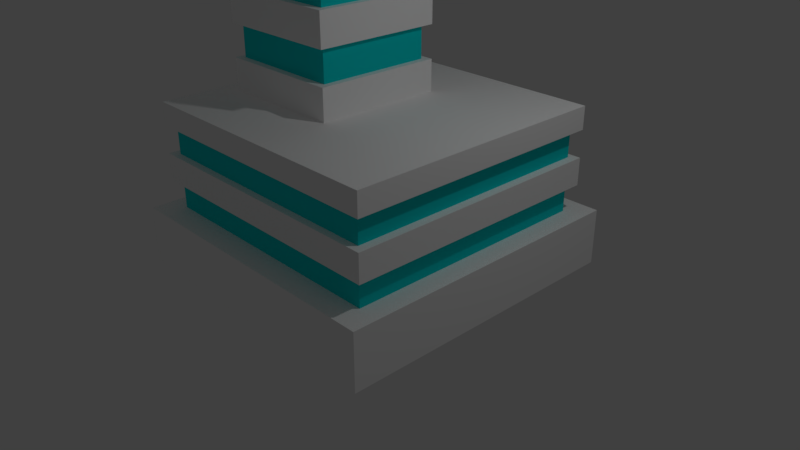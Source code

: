 # Source: BuildingTower2.blend  (saved by Blender 2.78.0; exported with 4.5.12 LTS)
import bpy
from mathutils import Matrix  # noqa: F401  (used for matrix-valued properties, if any)

bpy.ops.wm.read_factory_settings(use_empty=True)
scene = bpy.context.scene
scene.name = 'Scene'

# ---- collections
col_collection_1 = bpy.data.collections.new('Collection 1'); scene.collection.children.link(col_collection_1)
col_collection_2 = bpy.data.collections.new('Collection 2'); scene.collection.children.link(col_collection_2)
col_collection_2.hide_render = True
col_collection_2.hide_viewport = True

# ---- materials (node trees are filled in below, after node groups)
mat_material_023 = bpy.data.materials.new('Material.023')
mat_material_023.alpha_threshold = 0.0
mat_material_023.use_transparent_shadow = False
mat_material_023.diffuse_color = (1.0, 1.0, 1.0, 1.0)
mat_material_023.roughness = 0.5
mat_material_023.specular_intensity = 0.0
mat_material_024 = bpy.data.materials.new('Material.024')
mat_material_024.alpha_threshold = 0.0
mat_material_024.use_transparent_shadow = False
mat_material_024.diffuse_color = (0.003347, 0.7231, 0.7305, 1.0)
mat_material_024.roughness = 0.5

# ---- material node trees

# ---- world
world_world = bpy.data.worlds.new('World'); scene.world = world_world
world_world.color = (0.05088, 0.05088, 0.05088)
world_world.use_sun_shadow = False
world_world.sun_shadow_jitter_overblur = 0.0
world_world.cycles.sampling_method = 'MANUAL'

# ---- cameras
cam_camera = bpy.data.cameras.new('Camera')
cam_camera.clip_end = 100.0
cam_camera.lens = 35.0
cam_camera.sensor_width = 32.0
cam_camera.sensor_height = 18.0
cam_camera.ortho_scale = 7.314
cam_camera.dof.focus_distance = 0.0
cam_camera.dof.aperture_fstop = 128.0

# ---- lights
light_lamp = bpy.data.lights.new('Lamp', 'POINT')
light_lamp.transmission_factor = 0.0
light_lamp.cutoff_distance = 30.0
light_lamp.energy = 100.0
light_lamp.shadow_buffer_clip_start = 1.001
light_lamp.shadow_soft_size = 0.1
light_lamp.shadow_maximum_resolution = 0.006
light_lamp.use_absolute_resolution = True

# ---- meshes
me_cube_010 = bpy.data.meshes.new('Cube.010')
me_cube_010.from_pydata([(-1.814, -1.985, -0.0583), (-1.649, -1.756, 2.042), (-1.814, 1.985, -0.0583), (-1.649, 1.756, 2.042), (2.029, -1.985, -0.0583), (1.863, -1.756, 2.042), (2.029, 1.985, -0.0583), (1.863, 1.756, 2.042), (-1.814, -1.985, 0.6758), (-1.649, -1.756, 1.032), (-1.649, -1.756, 1.389), (-1.649, -1.756, 1.745), (-1.649, 1.756, 1.745), (-1.649, 1.756, 1.389), (-1.649, 1.756, 1.032), (-1.814, 1.985, 0.6758), (1.863, 1.756, 1.745), (1.863, 1.756, 1.389), (1.863, 1.756, 1.032), (2.029, 1.985, 0.6758), (1.863, -1.756, 1.745), (1.863, -1.756, 1.389), (1.863, -1.756, 1.032), (2.029, -1.985, 0.6758), (-1.537, -1.664, 0.6758), (-1.537, -1.664, 1.032), (-1.537, -1.664, 1.389), (-1.537, -1.664, 1.745), (-1.537, 1.664, 1.745), (-1.537, 1.664, 1.389), (-1.537, 1.664, 1.032), (-1.537, 1.664, 0.6758), (1.752, 1.664, 1.745), (1.752, 1.664, 1.389), (1.752, 1.664, 1.032), (1.752, 1.664, 0.6758), (1.752, -1.664, 1.745), (1.752, -1.664, 1.389), (1.752, -1.664, 1.032), (1.752, -1.664, 0.6758), (-1.435, -0.8386, 2.042), (-1.435, 0.8386, 2.042), (0.242, 0.8386, 2.042), (0.242, -0.8386, 2.042), (-1.435, -0.8386, 4.973), (-1.435, 0.8386, 4.973), (0.242, 0.8386, 4.973), (0.242, -0.8386, 4.973), (-1.435, -0.8386, 2.447), (-1.435, -0.8386, 2.865), (-1.435, -0.8386, 3.284), (-1.435, -0.8386, 3.703), (-1.435, -0.8386, 4.122), (-1.435, -0.8386, 4.54), (-1.435, 0.8386, 4.54), (-1.435, 0.8386, 4.122), (-1.435, 0.8386, 3.703), (-1.435, 0.8386, 3.284), (-1.435, 0.8386, 2.865), (-1.435, 0.8386, 2.447), (0.242, -0.8386, 2.447), (0.242, -0.8386, 2.865), (0.242, -0.8386, 3.284), (0.242, -0.8386, 3.703), (0.242, -0.8386, 4.122), (0.242, -0.8386, 4.54), (0.242, 0.8386, 4.54), (0.242, 0.8386, 4.122), (0.242, 0.8386, 3.703), (0.242, 0.8386, 3.284), (0.242, 0.8386, 2.865), (0.242, 0.8386, 2.447), (-1.35, -0.7475, 2.447), (-1.35, -0.7475, 2.865), (-1.35, -0.7475, 3.284), (-1.35, -0.7475, 3.703), (-1.35, -0.7475, 4.122), (-1.35, -0.7475, 4.54), (-1.35, 0.7475, 4.54), (-1.35, 0.7475, 4.122), (-1.35, 0.7475, 3.703), (-1.35, 0.7475, 3.284), (-1.35, 0.7475, 2.865), (-1.35, 0.7475, 2.447), (0.1565, -0.7475, 2.447), (0.1565, -0.7475, 2.865), (0.1565, -0.7475, 3.284), (0.1565, -0.7475, 3.703), (0.1565, -0.7475, 4.122), (0.1565, -0.7475, 4.54), (0.1565, 0.7475, 4.54), (0.1565, 0.7475, 4.122), (0.1565, 0.7475, 3.703), (0.1565, 0.7475, 3.284), (0.1565, 0.7475, 2.865), (0.1565, 0.7475, 2.447), (-1.435, -0.8386, 4.988), (-1.435, 0.8386, 4.988), (0.242, 0.8386, 6.006), (0.242, -0.8386, 6.006)], [], [(11, 1, 3, 12), (12, 3, 7, 16), (16, 7, 5, 20), (20, 5, 1, 11), (2, 6, 4, 0), (5, 7, 42, 43), (4, 23, 8, 0), (9, 14, 30, 25), (22, 21, 10, 9), (18, 22, 38, 34), (6, 19, 23, 4), (15, 8, 24, 31), (18, 17, 21, 22), (23, 19, 35, 39), (2, 15, 19, 6), (12, 16, 32, 28), (14, 13, 17, 18), (20, 11, 27, 36), (0, 8, 15, 2), (17, 13, 29, 33), (9, 10, 13, 14), (10, 21, 37, 26), (39, 38, 25, 24), (37, 36, 27, 26), (35, 34, 38, 39), (33, 32, 36, 37), (31, 30, 34, 35), (29, 28, 32, 33), (24, 25, 30, 31), (26, 27, 28, 29), (21, 17, 33, 37), (13, 10, 26, 29), (16, 20, 36, 32), (8, 23, 39, 24), (11, 12, 28, 27), (19, 15, 31, 35), (22, 9, 25, 38), (14, 18, 34, 30), (54, 53, 44, 45), (3, 1, 40, 41), (1, 5, 43, 40), (7, 3, 41, 42), (44, 47, 99, 96), (53, 65, 47, 44), (66, 54, 45, 46), (65, 66, 46, 47), (43, 42, 71, 60), (51, 56, 80, 75), (61, 70, 69, 62), (71, 59, 83, 95), (63, 68, 67, 64), (61, 49, 73, 85), (42, 41, 59, 71), (57, 50, 74, 81), (70, 58, 57, 69), (66, 65, 89, 90), (68, 56, 55, 67), (48, 60, 84, 72), (40, 43, 60, 48), (49, 58, 82, 73), (49, 61, 62, 50), (64, 67, 91, 88), (51, 63, 64, 52), (54, 66, 90, 78), (41, 40, 48, 59), (59, 48, 72, 83), (58, 49, 50, 57), (68, 63, 87, 92), (56, 51, 52, 55), (67, 55, 79, 91), (84, 95, 94, 85), (86, 93, 92, 87), (88, 91, 90, 89), (95, 83, 82, 94), (93, 81, 80, 92), (91, 79, 78, 90), (72, 84, 85, 73), (74, 86, 87, 75), (76, 88, 89, 77), (83, 72, 73, 82), (81, 74, 75, 80), (79, 76, 77, 78), (50, 62, 86, 74), (58, 70, 94, 82), (55, 52, 76, 79), (60, 71, 95, 84), (63, 51, 75, 87), (69, 57, 81, 93), (53, 54, 78, 77), (70, 61, 85, 94), (52, 64, 88, 76), (56, 68, 92, 80), (62, 69, 93, 86), (65, 53, 77, 89), (98, 97, 96, 99), (46, 45, 97, 98), (47, 46, 98, 99), (45, 44, 96, 97)])
me_cube_010.polygons.foreach_set('material_index', [0, 0, 0, 0, 0, 0, 0, 0, 0, 0, 0, 0, 0, 0, 0, 0, 0, 0, 0, 0, 0, 0, 1, 1, 1, 1, 1, 1, 1, 1, 0, 0, 0, 0, 0, 0, 0, 0, 0, 0, 0, 0, 0, 0, 0, 0, 0, 0, 0, 0, 0, 0, 0, 0, 0, 0, 0, 0, 0, 0, 0, 0, 0, 0, 0, 0, 0, 0, 0, 0, 1, 1, 1, 1, 1, 1, 1, 1, 1, 1, 1, 1, 0, 0, 0, 0, 0, 0, 0, 0, 0, 0, 0, 0, 0, 0, 0, 0])
me_cube_010.materials.append(mat_material_023)
me_cube_010.materials.append(mat_material_024)
me_cube_010.use_remesh_preserve_volume = False
me_cube_010.use_remesh_preserve_attributes = False
me_cube_010.use_mirror_vertex_groups = False
me_cube_010.update()
me_mesh_021 = bpy.data.meshes.new('Mesh.021')
me_mesh_021.from_pydata([(-0.4512, 0.4541, 0.08772), (-0.3657, 0.363, 0.08772), (0.3868, -0.383, -0.03853), (0.4698, -0.3002, -0.03735), (0.3872, -0.3837, -0.1626), (0.5016, -0.2688, -0.1635), (-0.4512, 0.4541, 0.3146), (0.4267, 0.4541, 0.1357), (0.4388, 0.4541, 0.08772), (-0.443, -0.3837, 0.08772), (-0.4512, -0.3837, 0.08772), (0.4387, 0.363, 0.08772), (0.4545, 0.363, 0.02532), (-0.3657, -0.3838, -0.2394), (-0.3657, 0.363, -0.3207), (-0.3657, -0.3836, 0.08772), (-0.3657, -0.3837, 0.06443), (0.5053, 0.363, -0.2318), (0.5182, 0.363, -0.2303), (-0.4512, -0.3571, 0.138), (-0.4512, -0.3834, 0.1322), (-0.4512, -0.3834, 0.1322), (-0.4512, -0.3837, 0.08772), (0.4267, 0.4541, 0.1357), (-0.4512, 0.4541, 0.3146), (0.4388, 0.4541, 0.08772), (-0.443, -0.3837, 0.08772), (0.4387, 0.363, 0.08772), (0.5182, 0.363, -0.2303), (0.4545, 0.363, 0.02532), (-0.3657, -0.3837, 0.06443), (-0.3657, -0.3838, -0.2394), (-0.3657, 0.363, -0.3207), (-0.3657, -0.3836, 0.08772), (0.5053, 0.363, -0.2318), (-0.4512, -0.3571, 0.138)], [], [(0, 22, 21, 35, 24), (3, 4, 5), (3, 2, 4), (31, 32, 34, 5, 4), (4, 30, 31), (4, 2, 20, 10, 26, 15, 30), (6, 19, 20, 2, 3, 23), (28, 29, 5), (24, 7, 25, 0), (29, 27, 8, 23, 3, 5), (11, 12, 18, 17, 14, 1), (14, 13, 16, 33, 1), (34, 28, 5), (33, 9, 22, 0, 25, 11, 1)])
me_mesh_021.polygons.foreach_set('material_index', [0, 0, 0, 0, 0, 0, 0, 0, 0, 0, 1, 1, 0, 0])
_k = set([(6, 19), (6, 23), (7, 24), (7, 25), (8, 23), (8, 27), (9, 22), (9, 33), (10, 20), (10, 26), (11, 12), (11, 25), (12, 18), (13, 14), (13, 16), (14, 17), (15, 26), (15, 30), (16, 33), (17, 18), (19, 20), (21, 22), (21, 35), (24, 35), (27, 29), (28, 29), (28, 34), (30, 31), (31, 32), (32, 34)])
me_mesh_021.attributes.new('sharp_edge', 'BOOLEAN', 'EDGE').data.foreach_set('value', [ (min(e.vertices), max(e.vertices)) in _k for e in me_mesh_021.edges])
me_mesh_021.materials.append(mat_material_023)
me_mesh_021.materials.append(mat_material_024)
me_mesh_021.use_remesh_preserve_volume = False
me_mesh_021.use_remesh_preserve_attributes = False
me_mesh_021.use_mirror_vertex_groups = False
me_mesh_021.update()
me_mesh_020 = bpy.data.meshes.new('Mesh.020')
me_mesh_020.from_pydata([(-0.03108, -0.0375, 0.1485), (-0.03108, -0.0375, -0.1485), (-0.03108, 0.07502, -0.1485), (0.06217, -0.0375, -0.1485), (-0.03108, 0.07497, 0.1485), (0.06216, -0.0375, 0.1485), (0.06217, -0.0375, -0.1485), (-0.03108, 0.07502, -0.1485), (-0.03108, 0.07497, 0.1485), (0.06216, -0.0375, 0.1485)], [], [(1, 0, 8, 2), (7, 4, 5, 3), (8, 0, 9), (6, 9, 0, 1), (2, 6, 1)])
_k = set([(2, 6), (2, 8), (3, 5), (3, 7), (4, 5), (4, 7), (6, 9), (8, 9)])
me_mesh_020.attributes.new('sharp_edge', 'BOOLEAN', 'EDGE').data.foreach_set('value', [ (min(e.vertices), max(e.vertices)) in _k for e in me_mesh_020.edges])
me_mesh_020.materials.append(mat_material_023)
me_mesh_020.materials.append(mat_material_024)
me_mesh_020.use_remesh_preserve_volume = False
me_mesh_020.use_remesh_preserve_attributes = False
me_mesh_020.use_mirror_vertex_groups = False
me_mesh_020.update()
me_mesh_019 = bpy.data.meshes.new('Mesh.019')
me_mesh_019.from_pydata([(0.02479, 0.2051, 0.5784), (-0.8134, -0.9898, 0.7798), (-0.7978, -1.255, 0.78), (-0.829, -1.304, 0.7147), (-0.8329, -1.319, 0.6963), (-1.148, -0.5681, -0.6089), (-0.8137, -1.289, 0.7461), (-0.8135, -1.334, 0.7001), (-0.03754, -1.726, 0.3038), (-0.02774, -1.365, -0.6095), (-1.191, 1.03, -0.7876), (0.627, 1.03, -0.7876), (-1.191, 1.351, -0.7876), (0.445, 1.351, -0.7876), (-1.368, 1.351, -1.522), (1.309, -0.1746, -1.522), (0.4451, 1.351, -1.522), (-1.368, 0.08707, -1.522), (-1.31, 0.04591, -1.522), (0.07972, -0.9423, -1.522), (-0.9332, 1.123, 0.2814), (0.5745, 1.123, 0.2814), (-1.019, 1.03, -0.07491), (0.627, 1.03, -0.07491), (1.535, -0.5726, 0.2814), (1.535, -0.7353, 0.2814), (-1.019, 1.123, -0.07491), (0.5745, 1.123, -0.07491), (-0.9333, 1.03, 0.2814), (0.6269, 1.03, 0.2814), (-1.105, 1.123, -0.4312), (0.5745, 1.123, -0.4312), (-1.105, 1.03, -0.4312), (0.627, 1.03, -0.4312), (1.603, -0.6928, 0.2814), (1.535, -0.5726, -0.07491), (1.545, -0.5904, -0.07491), (1.535, -0.5967, -0.07491), (-0.8616, 1.123, 0.5784), (0.5745, 1.123, 0.5784), (1.646, -0.7699, 0.5784), (1.646, -0.7699, 0.5496), (1.646, -0.7811, 0.5784), (-0.8618, 0.2051, 0.5784), (-0.8132, 0.2051, 0.7799), (0.02479, 0.2051, 0.7798), (-0.8061, 0.2051, 0.78), (0.02479, -1.255, 0.7799), (0.02479, -1.274, 0.7616), (0.02479, -1.455, 0.5784), (0.5681, -1.455, 0.5784), (-1.191, 1.351, -0.7876), (-1.191, 1.03, -0.7876), (0.445, 1.351, -0.7876), (0.627, 1.03, -0.7876), (0.4451, 1.351, -1.522), (1.309, -0.1746, -1.522), (-1.368, 1.351, -1.522), (-1.368, 0.08707, -1.522), (-1.31, 0.04591, -1.522), (0.07972, -0.9423, -1.522), (0.5745, 1.123, 0.2814), (0.6269, 1.03, 0.2814), (-1.019, 1.123, -0.07491), (-1.019, 1.03, -0.07491), (0.5745, 1.123, -0.07491), (0.627, 1.03, -0.07491), (1.603, -0.6928, 0.2814), (1.535, -0.5726, 0.2814), (-0.9332, 1.123, 0.2814), (-0.9333, 1.03, 0.2814), (-1.105, 1.123, -0.4312), (0.5745, 1.123, -0.4312), (-1.105, 1.03, -0.4312), (0.627, 1.03, -0.4312), (1.535, -0.7353, 0.2814), (1.535, -0.5967, -0.07491), (1.535, -0.5726, -0.07491), (1.545, -0.5904, -0.07491), (1.646, -0.7699, 0.5784), (1.646, -0.7699, 0.5496), (1.646, -0.7811, 0.5784), (-0.8616, 1.123, 0.5784), (0.5745, 1.123, 0.5784), (-0.8618, 0.2051, 0.5784), (-0.8132, 0.2051, 0.7799), (0.02479, 0.2051, 0.7798), (-0.8061, 0.2051, 0.78), (0.02479, -1.455, 0.5784), (0.02479, -1.274, 0.7616), (0.02479, -1.255, 0.7799), (0.5681, -1.455, 0.5784)], [], [(0, 84, 85, 87, 86), (90, 45, 46, 2), (4, 3, 5), (6, 1, 3), (4, 6, 3), (6, 2, 1), (40, 39, 38, 84, 0, 49, 50, 42), (6, 89, 90, 2), (6, 7, 8), (7, 4, 8), (7, 6, 4), (9, 5, 58, 59), (5, 3, 58), (81, 91, 8, 9, 60, 56, 78, 76, 75, 67, 80), (1, 2, 46, 44), (56, 55, 53, 54, 74, 72, 65, 66, 62, 61, 83, 79, 80, 67, 68, 77, 78), (16, 15, 19, 18, 17, 14), (24, 34, 25), (71, 63, 27, 31), (52, 32, 33, 11), (70, 69, 21, 29), (4, 5, 9, 8), (42, 41, 40), (35, 24, 25, 37), (37, 36, 35), (59, 60, 9), (11, 13, 51, 52), (23, 27, 63, 64), (22, 26, 30, 73, 10, 12, 57, 58, 3, 1, 44, 43, 82, 20, 28), (91, 88, 89, 6, 8), (32, 71, 31, 33), (69, 38, 39, 21), (14, 51, 13, 16), (86, 47, 48, 49, 0), (64, 70, 29, 23)])
me_mesh_019.polygons.foreach_set('material_index', [0, 0, 0, 0, 0, 0, 0, 0, 0, 0, 0, 0, 0, 0, 0, 0, 0, 0, 0, 1, 0, 0, 0, 1, 0, 0, 0, 0, 0, 0, 0, 0, 0, 0, 1])
_k = set([(10, 12), (10, 73), (11, 13), (11, 33), (12, 57), (13, 16), (14, 17), (14, 51), (15, 16), (15, 19), (17, 18), (18, 19), (20, 28), (20, 82), (21, 29), (21, 39), (22, 26), (22, 28), (23, 27), (23, 29), (24, 34), (24, 35), (25, 34), (25, 37), (26, 30), (27, 31), (30, 73), (31, 33), (32, 52), (32, 71), (35, 36), (36, 37), (38, 69), (38, 84), (39, 40), (40, 41), (41, 42), (42, 50), (43, 44), (43, 82), (44, 46), (45, 46), (45, 90), (47, 48), (47, 86), (48, 49), (49, 50), (51, 52), (53, 54), (53, 55), (54, 74), (55, 56), (56, 60), (57, 58), (58, 59), (59, 60), (61, 62), (61, 83), (62, 66), (63, 64), (63, 71), (64, 70), (65, 66), (65, 72), (67, 68), (67, 75), (68, 77), (69, 70), (72, 74), (75, 76), (76, 78), (77, 78), (79, 80), (79, 83), (80, 81), (81, 91), (84, 85), (85, 87), (86, 87), (88, 89), (88, 91), (89, 90)])
me_mesh_019.attributes.new('sharp_edge', 'BOOLEAN', 'EDGE').data.foreach_set('value', [ (min(e.vertices), max(e.vertices)) in _k for e in me_mesh_019.edges])
me_mesh_019.materials.append(mat_material_023)
me_mesh_019.materials.append(mat_material_024)
me_mesh_019.use_remesh_preserve_volume = False
me_mesh_019.use_remesh_preserve_attributes = False
me_mesh_019.use_mirror_vertex_groups = False
me_mesh_019.update()
me_mesh_018 = bpy.data.meshes.new('Mesh.018')
me_mesh_018.from_pydata([(0.3608, -0.2545, -1.387), (0.3608, -0.2545, -0.9819), (0.3608, -0.2545, -0.5631), (0.3608, -0.2545, -0.1444), (0.3608, -0.2545, 0.2744), (0.3608, -0.2545, 0.6931), (0.3608, -0.2545, 1.112), (0.2753, -0.1634, -0.9819), (0.2753, -0.1634, -0.5631), (0.2753, -0.1634, -0.1444), (0.2753, -0.1634, 0.2744), (0.2753, -0.1634, 0.6931), (0.2753, -0.1634, 1.112), (-0.4768, 0.3813, 0.9092), (-0.4768, 0.5834, 0.1488), (-0.477, 0.385, 0.9027), (-0.4764, -0.07058, -1.216), (-0.4764, -0.1179, -1.264), (-0.4768, 0.5839, 0.02319), (-0.2332, 0.7399, -0.1444), (-0.3945, 0.6664, 0.1497), (-0.3619, 0.6982, 0.02223), (-0.1595, 0.2666, 1.328), (-0.3799, 0.4109, 1.038), (-0.3838, 0.4788, 0.9021), (-0.4621, -0.03835, -1.183), (0.299, -0.51, -1.659), (0.3608, 0.7399, -0.1445), (0.3608, 0.1127, -0.9819), (0.3608, -0.03834, -1.184), (0.3608, -0.2397, -1.387), (0.2753, 0.4263, -0.5631), (0.3608, 0.4263, -0.5631), (0.901, -0.2397, -1.387), (0.2753, 0.1127, -0.9819), (0.2753, 0.7399, -0.1444), (-0.4768, -0.2545, -0.1444), (-0.4765, -0.2545, -0.9819), (-0.4766, -0.1634, -0.5631), (-0.4767, -0.2545, -0.5631), (-0.4768, -0.1634, -0.1444), (-0.4765, -0.1634, -0.9819), (0.3738, -1.172, -1.387), (0.1952, -1.172, -1.387), (0.2804, -1.172, -1.443), (-0.2287, -0.2545, -1.387), (-0.4764, -0.2545, -1.222), (-0.3997, -0.2545, -1.273), (0.3608, 0.6355, 0.2744), (0.3608, 0.531, 0.6931), (0.2753, 0.6355, 0.2744), (-0.4769, -0.1634, 0.2744), (-0.4769, -0.2545, 0.2744), (-0.4769, -0.2545, 0.6931), (0.2753, 0.531, 0.6931), (-0.4769, -0.1634, 0.6931), (0.2753, 0.3743, 1.112), (0.3608, 0.3743, 1.112), (0.2753, 0.4789, 0.9022), (-0.3237, -0.1634, 1.112), (-0.4098, -0.1634, 0.9981), (-0.4769, -0.1634, 0.9045), (-0.3236, -0.2545, 1.112), (0.3608, 0.2665, 1.328), (0.3608, 0.3135, 1.234), (0.3608, -0.2545, 2.015), (0.1618, -0.2545, 1.753), (0.3577, -0.2545, 2.011), (0.3608, 0.2665, 1.328), (0.3608, -0.2545, 2.015), (0.3608, 0.1127, -0.9819), (0.3608, -0.03834, -1.184), (0.3608, -0.2397, -1.387), (0.3608, 0.4263, -0.5631), (0.2753, 0.4263, -0.5631), (0.3608, 0.7399, -0.1445), (0.901, -0.2397, -1.387), (0.2753, 0.1127, -0.9819), (-0.4767, -0.2545, -0.5631), (-0.4766, -0.1634, -0.5631), (-0.4768, -0.2545, -0.1444), (-0.4768, -0.1634, -0.1444), (-0.4765, -0.1634, -0.9819), (0.3738, -1.172, -1.387), (0.2804, -1.172, -1.443), (0.1952, -1.172, -1.387), (-0.2287, -0.2545, -1.387), (-0.4764, -0.2545, -1.222), (-0.4765, -0.2545, -0.9819), (-0.3997, -0.2545, -1.273), (-0.4769, -0.1634, 0.9045), (-0.4098, -0.1634, 0.9981), (0.3608, 0.6355, 0.2744), (0.3608, 0.531, 0.6931), (0.2753, 0.6355, 0.2744), (0.2753, 0.531, 0.6931), (-0.4769, -0.2545, 0.2744), (-0.4769, -0.1634, 0.2744), (0.2753, 0.7399, -0.1444), (-0.4769, -0.2545, 0.6931), (-0.4769, -0.1634, 0.6931), (0.3608, 0.3743, 1.112), (0.2753, 0.3743, 1.112), (0.2753, 0.4789, 0.9022), (-0.3236, -0.2545, 1.112), (-0.3237, -0.1634, 1.112), (0.3608, 0.3135, 1.234), (0.1618, -0.2545, 1.753), (0.3577, -0.2545, 2.011)], [], [(50, 35, 75, 19, 20, 24, 58, 54, 49, 48), (0, 72, 29, 70, 1), (2, 73, 27, 3), (4, 92, 93, 5), (80, 81, 97, 96, 99, 100, 90, 15, 18, 17, 87, 88, 82, 79, 78), (41, 37, 1, 70, 77, 7), (7, 77, 74, 8), (9, 98, 94, 10), (11, 95, 103, 102, 12), (75, 32, 31, 34, 28, 71, 25, 19), (68, 22, 69), (55, 53, 5, 93, 95, 11), (94, 92, 4, 52, 51, 10), (22, 68, 106), (17, 16, 25), (16, 18, 25), (16, 17, 18), (74, 73, 2, 39, 38, 8), (63, 65, 6, 101, 64), (102, 101, 6, 104, 105, 12), (20, 15, 24), (15, 23, 24), (23, 22, 24), (23, 108, 69, 22), (25, 18, 19), (18, 21, 19), (21, 20, 19), (21, 18, 20), (18, 14, 20), (14, 15, 20), (13, 23, 15), (14, 18, 15), (13, 90, 91, 23), (17, 26, 84, 85, 86, 89), (26, 33, 83, 84), (76, 72, 0, 45, 43, 42), (24, 22, 106, 57, 56, 58), (51, 40, 9, 10), (107, 108, 23), (26, 17, 25, 71, 30, 33), (43, 44, 42), (105, 60, 61, 55, 11, 12), (91, 59, 62, 107, 23), (40, 36, 3, 27, 98, 9), (37, 46, 47, 45, 0, 1), (36, 39, 2, 3), (38, 41, 7, 8), (89, 87, 17), (90, 13, 15), (53, 52, 4, 5), (65, 67, 66, 104, 6)])
me_mesh_018.polygons.foreach_set('material_index', [0, 0, 0, 0, 0, 0, 1, 1, 1, 0, 0, 0, 0, 0, 0, 0, 0, 0, 0, 0, 0, 0, 0, 0, 0, 0, 0, 0, 0, 0, 0, 0, 0, 0, 0, 0, 0, 1, 0, 0, 0, 1, 0, 0, 0, 0, 1, 0, 0, 0, 0])
_k = set([(27, 73), (27, 98), (28, 34), (28, 71), (29, 70), (29, 72), (30, 33), (30, 71), (31, 32), (31, 34), (32, 75), (33, 83), (35, 50), (35, 75), (36, 39), (36, 40), (37, 41), (37, 46), (38, 39), (38, 41), (40, 51), (42, 44), (42, 76), (43, 44), (43, 45), (45, 47), (46, 47), (48, 49), (48, 50), (49, 54), (51, 52), (52, 53), (53, 55), (54, 58), (55, 61), (56, 57), (56, 58), (57, 106), (59, 62), (59, 91), (60, 61), (60, 105), (62, 107), (63, 64), (63, 65), (64, 101), (65, 67), (66, 67), (66, 104), (68, 69), (68, 106), (69, 108), (70, 77), (72, 76), (73, 74), (74, 77), (78, 79), (78, 80), (79, 82), (80, 81), (81, 97), (82, 88), (83, 84), (84, 85), (85, 86), (86, 89), (87, 88), (87, 89), (90, 91), (90, 100), (92, 93), (92, 94), (93, 95), (94, 98), (95, 103), (96, 97), (96, 99), (99, 100), (101, 102), (102, 103), (104, 105), (107, 108)])
me_mesh_018.attributes.new('sharp_edge', 'BOOLEAN', 'EDGE').data.foreach_set('value', [ (min(e.vertices), max(e.vertices)) in _k for e in me_mesh_018.edges])
me_mesh_018.materials.append(mat_material_023)
me_mesh_018.materials.append(mat_material_024)
me_mesh_018.use_remesh_preserve_volume = False
me_mesh_018.use_remesh_preserve_attributes = False
me_mesh_018.use_mirror_vertex_groups = False
me_mesh_018.update()
me_mesh_017 = bpy.data.meshes.new('Mesh.017')
me_mesh_017.from_pydata([(-0.6028, -0.4733, -0.5485), (-0.6028, -0.4733, -0.1922), (-0.6028, -0.4733, 0.1641), (-0.5006, 0.3517, 0.4611), (0.00286, 1.254, -0.7257), (1.123, 0.4565, -0.726), (0.3173, 0.5039, 0.5782), (0.3374, 0.4875, 0.5827), (1.113, 0.09571, 0.1866), (-0.7145, 0.9814, -0.1922), (-0.7145, -0.4507, -0.1922), (-0.6028, 0.9768, -0.1922), (-0.7145, 1.183, -0.5485), (-0.7145, -0.4503, -0.5485), (-0.7145, 0.78, 0.1641), (-0.7145, -0.451, 0.1641), (-0.6028, 1.278, -0.7256), (-0.6028, -0.4733, -0.7259), (-0.6028, 1.178, -0.5485), (-0.6028, 0.7754, 0.1641), (-0.6961, -0.4732, 0.1641), (1.098, -0.4733, -0.5485), (1.096, -0.5659, 0.1641), (-0.6192, -0.5659, 0.1641), (1.098, -0.4933, 0.1641), (1.098, -0.4733, 0.1641), (1.095, -0.5659, -0.1922), (-0.6191, -0.5659, -0.1922), (1.098, -0.4733, 0.1454), (1.098, -0.4733, -0.1922), (1.095, -0.5659, -0.5485), (-0.6188, -0.5659, -0.5485), (1.097, -0.4733, -0.7255), (0.04315, -0.4733, -0.726), (-0.5006, 0.6034, 0.4611), (-0.7145, 0.6121, 0.4611), (-0.7145, -0.451, 0.4611), (-0.7145, -0.4511, 0.2172), (-0.5006, 0.5229, 0.6035), (-0.5006, 0.3517, 0.6565), (-0.5006, 0.5175, 0.6052), (1.096, -0.5659, 0.2322), (1.096, -0.5659, 0.4026), (1.008, -0.5659, 0.4611), (-0.6191, -0.5659, 0.4611), (0.5827, 0.3517, 0.4611), (0.3374, 0.3517, 0.6246), (-0.7145, 0.9814, -0.1922), (-0.6028, 0.9768, -0.1922), (-0.7145, 1.183, -0.5485), (-0.7145, -0.4507, -0.1922), (-0.7145, -0.4503, -0.5485), (-0.7145, 0.78, 0.1641), (-0.6028, 0.7754, 0.1641), (-0.7145, -0.451, 0.1641), (-0.6961, -0.4732, 0.1641), (-0.6028, 1.178, -0.5485), (-0.6028, -0.4733, -0.7259), (-0.6028, 1.278, -0.7256), (1.095, -0.5659, -0.5485), (1.098, -0.4733, -0.5485), (-0.6192, -0.5659, 0.1641), (1.096, -0.5659, 0.1641), (1.098, -0.4933, 0.1641), (1.098, -0.4733, 0.1641), (1.098, -0.4733, -0.1922), (1.098, -0.4733, 0.1454), (-0.6188, -0.5659, -0.5485), (1.095, -0.5659, -0.1922), (-0.6191, -0.5659, -0.1922), (1.097, -0.4733, -0.7255), (0.04315, -0.4733, -0.726), (-0.7145, 0.6121, 0.4611), (-0.5006, 0.6034, 0.4611), (-0.7145, -0.451, 0.4611), (-0.7145, -0.4511, 0.2172), (-0.5006, 0.5229, 0.6035), (-0.5006, 0.3517, 0.6565), (-0.5006, 0.5175, 0.6052), (1.096, -0.5659, 0.2322), (1.096, -0.5659, 0.4026), (-0.6191, -0.5659, 0.4611), (1.008, -0.5659, 0.4611), (0.5827, 0.3517, 0.4611), (0.3374, 0.3517, 0.6246)], [], [(1, 2, 53, 48), (3, 83, 84, 39), (82, 80, 8, 7, 46, 45), (8, 80, 41, 24, 25, 28, 5), (58, 4, 5, 71, 17), (5, 70, 71), (10, 69, 68, 65, 1, 48, 47), (8, 6, 7), (6, 38, 78, 7), (64, 63, 62, 61, 55, 54, 52, 53, 2), (59, 68, 69, 67), (73, 72, 74, 81, 43, 83, 3), (60, 59, 67, 13, 49, 56, 0), (77, 46, 7, 78), (62, 79, 42, 43, 81, 61), (39, 40, 76, 73, 3), (56, 16, 57, 0), (54, 75, 74, 72, 52), (65, 66, 64, 2, 1), (41, 22, 24), (28, 29, 26, 30, 21, 70, 5), (57, 33, 32, 60, 0), (8, 5, 4, 6), (51, 31, 27, 50), (37, 15, 20), (20, 23, 44, 36, 37), (13, 10, 47, 49), (6, 4, 58, 18, 12, 9, 11, 19, 14, 35, 34, 38)])
me_mesh_017.polygons.foreach_set('material_index', [1, 0, 0, 0, 0, 0, 0, 0, 0, 0, 0, 0, 0, 0, 0, 0, 1, 0, 1, 0, 0, 1, 0, 0, 0, 0, 0, 0])
_k = set([(9, 11), (9, 12), (10, 13), (10, 69), (11, 19), (12, 18), (13, 67), (14, 19), (14, 35), (15, 20), (15, 37), (16, 56), (16, 57), (17, 58), (17, 71), (18, 58), (20, 23), (21, 30), (21, 70), (22, 24), (22, 41), (23, 44), (24, 25), (25, 28), (26, 29), (26, 30), (27, 31), (27, 50), (28, 29), (31, 51), (32, 33), (32, 60), (33, 57), (34, 35), (34, 38), (36, 37), (36, 44), (38, 78), (39, 40), (39, 84), (40, 76), (41, 80), (42, 43), (42, 79), (43, 83), (45, 46), (45, 82), (46, 77), (47, 48), (47, 49), (48, 53), (49, 56), (50, 51), (52, 53), (52, 72), (54, 55), (54, 75), (55, 61), (59, 60), (59, 68), (61, 81), (62, 63), (62, 79), (63, 64), (64, 66), (65, 66), (65, 68), (67, 69), (70, 71), (72, 73), (73, 76), (74, 75), (74, 81), (77, 78), (80, 82), (83, 84)])
me_mesh_017.attributes.new('sharp_edge', 'BOOLEAN', 'EDGE').data.foreach_set('value', [ (min(e.vertices), max(e.vertices)) in _k for e in me_mesh_017.edges])
me_mesh_017.materials.append(mat_material_023)
me_mesh_017.materials.append(mat_material_024)
me_mesh_017.use_remesh_preserve_volume = False
me_mesh_017.use_remesh_preserve_attributes = False
me_mesh_017.use_mirror_vertex_groups = False
me_mesh_017.update()
me_mesh_016 = bpy.data.meshes.new('Mesh.016')
me_mesh_016.from_pydata([(-0.4335, 0.6041, -0.04918), (-0.348, 0.513, 0.3696), (-0.348, 0.513, -0.04918), (0.4048, -0.591, -0.6698), (0.3887, -0.9039, -0.7349), (0.4046, -0.2337, 0.5357), (0.5202, -0.1189, 0.5355), (0.4193, -0.8554, -0.6696), (0.6489, -0.07783, 0.369), (0.4043, -0.8874, -0.7024), (0.6145, 0.513, 0.3696), (-0.3331, 0.6041, 0.3696), (-0.4335, 0.5096, 0.3696), (-0.4335, 0.6041, 0.3593), (-0.4335, -0.2765, 0.3696), (-0.4335, -0.4976, -0.04918), (0.4995, 0.6041, -0.04918), (0.6097, 0.6041, 0.369), (0.5048, 0.513, -0.04918), (-0.4335, -0.447, -0.4679), (-0.4335, -0.7186, -0.4679), (-0.348, -0.3669, -0.4679), (-0.348, -0.7232, -0.4679), (-0.4335, -0.7539, -0.5347), (0.4044, 0.513, -0.4298), (0.3967, 0.513, -0.4284), (-0.348, 0.513, -0.2765), (-0.348, -0.5022, -0.04918), (-0.348, -0.2811, 0.3696), (-0.348, -0.1911, 0.4546), (-0.348, -0.2339, 0.459), (-0.348, 0.513, 0.378), (0.5233, 0.513, 0.4671), (0.5368, 0.513, 0.4682), (-0.4335, 0.5096, 0.3696), (-0.4335, 0.6041, 0.3593), (-0.4335, -0.4976, -0.04918), (-0.4335, -0.2765, 0.3696), (-0.3331, 0.6041, 0.3696), (0.4995, 0.6041, -0.04918), (0.6097, 0.6041, 0.369), (0.5048, 0.513, -0.04918), (-0.4335, -0.7186, -0.4679), (-0.348, -0.7232, -0.4679), (-0.4335, -0.447, -0.4679), (-0.348, -0.3669, -0.4679), (-0.348, -0.2811, 0.3696), (-0.4335, -0.7539, -0.5347), (0.4044, 0.513, -0.4298), (0.3967, 0.513, -0.4284), (0.6145, 0.513, 0.3696), (-0.348, 0.513, -0.2765), (-0.348, -0.5022, -0.04918), (-0.348, 0.513, 0.378), (-0.348, -0.1911, 0.4546), (-0.348, -0.2339, 0.459), (0.5233, 0.513, 0.4671), (0.5368, 0.513, 0.4682)], [], [(0, 36, 37, 34, 35), (1, 46, 55, 54, 53), (8, 40, 50, 57, 6), (27, 43, 42, 47, 4, 5, 30, 28, 14, 15), (7, 8, 6), (3, 9, 4), (5, 6, 29, 30), (6, 56, 31, 29), (7, 5, 9), (3, 7, 9), (7, 6, 5), (9, 5, 4), (8, 7, 3), (45, 44, 20, 22), (25, 4, 47, 19, 21, 51), (38, 13, 12), (52, 36, 0, 16, 41, 2), (53, 32, 33, 10, 1), (44, 23, 20), (26, 45, 22, 52, 2), (41, 24, 49, 26, 2), (57, 56, 6), (48, 18, 39, 40, 8, 3), (17, 16, 0, 35, 11), (25, 48, 3, 4), (10, 17, 11, 34, 37, 46, 1)])
me_mesh_016.polygons.foreach_set('material_index', [0, 1, 0, 0, 0, 0, 0, 0, 0, 0, 0, 0, 0, 0, 0, 0, 0, 1, 0, 1, 1, 0, 0, 0, 0, 0])
_k = set([(10, 17), (10, 33), (11, 34), (11, 35), (12, 13), (12, 38), (13, 38), (14, 15), (14, 28), (15, 27), (16, 17), (16, 41), (18, 39), (18, 48), (19, 21), (19, 47), (20, 22), (20, 23), (21, 51), (22, 52), (23, 44), (24, 41), (24, 49), (25, 48), (25, 51), (26, 45), (26, 49), (27, 43), (28, 30), (29, 30), (29, 31), (31, 56), (32, 33), (32, 53), (34, 35), (36, 37), (36, 52), (37, 46), (39, 40), (40, 50), (42, 43), (42, 47), (44, 45), (46, 55), (50, 57), (53, 54), (54, 55), (56, 57)])
me_mesh_016.attributes.new('sharp_edge', 'BOOLEAN', 'EDGE').data.foreach_set('value', [ (min(e.vertices), max(e.vertices)) in _k for e in me_mesh_016.edges])
me_mesh_016.materials.append(mat_material_023)
me_mesh_016.materials.append(mat_material_024)
me_mesh_016.use_remesh_preserve_volume = False
me_mesh_016.use_remesh_preserve_attributes = False
me_mesh_016.use_mirror_vertex_groups = False
me_mesh_016.update()
me_mesh_015 = bpy.data.meshes.new('Mesh.015')
me_mesh_015.from_pydata([(-0.03105, -0.03749, -0.1782), (-0.03105, -0.03749, 0.1782), (-0.03105, 0.07502, 0.1782), (-0.03105, 0.07495, -0.1782), (0.06214, -0.03749, 0.1782), (0.06208, -0.03749, -0.1782), (-0.03105, 0.07502, 0.1782), (-0.03105, 0.07495, -0.1782), (0.06208, -0.03749, -0.1782), (0.06214, -0.03749, 0.1782)], [], [(0, 1, 6, 7), (6, 1, 9), (7, 8, 0), (4, 5, 3, 2), (8, 9, 1, 0)])
_k = set([(2, 3), (2, 4), (3, 5), (4, 5), (6, 7), (6, 9), (7, 8), (8, 9)])
me_mesh_015.attributes.new('sharp_edge', 'BOOLEAN', 'EDGE').data.foreach_set('value', [ (min(e.vertices), max(e.vertices)) in _k for e in me_mesh_015.edges])
me_mesh_015.materials.append(mat_material_023)
me_mesh_015.materials.append(mat_material_024)
me_mesh_015.use_remesh_preserve_volume = False
me_mesh_015.use_remesh_preserve_attributes = False
me_mesh_015.use_mirror_vertex_groups = False
me_mesh_015.update()
me_mesh_014 = bpy.data.meshes.new('Mesh.014')
me_mesh_014.from_pydata([(-0.5897, 1.206, -1.609), (-0.4244, 0.9773, 0.4908), (-0.4244, 0.9773, 0.1938), (-0.4244, 0.9773, -0.1625), (-0.4244, 0.9773, -0.5189), (-0.5897, 1.206, -0.8752), (-0.3127, 0.8847, 0.1938), (-0.3127, 0.8847, -0.1625), (-0.3127, 0.8847, -0.5189), (-0.3127, 0.8847, -0.8752), (-0.2104, 0.05964, 0.4908), (-0.2104, 0.05964, 0.8955), (-0.125, -0.03146, 0.8955), (0.6267, -1.128, 0.693), (0.6106, -1.449, 0.6269), (0.6067, -1.463, 0.6082), (0.2914, -0.713, -0.6962), (0.249, 0.8847, -0.8752), (0.2491, 1.206, -0.8752), (-0.5897, -0.03108, -1.609), (-0.5897, -0.5503, -0.8752), (0.0719, 1.206, -1.609), (-0.3127, -0.5616, -0.8752), (0.07112, -0.0579, -1.609), (0.507, 0.9773, 0.1938), (0.421, 0.8847, -0.1625), (0.421, 0.9773, -0.1625), (0.507, 0.8847, 0.1938), (0.335, 0.9773, -0.5189), (-0.4244, -1.187, 0.1938), (-0.4244, -0.7839, -0.5189), (-0.4244, -0.9854, -0.1625), (-0.3127, -0.99, -0.1625), (0.335, 0.8847, -0.5189), (-0.3127, -0.6882, -0.6962), (-0.3127, -0.7885, -0.5189), (-0.3127, -1.191, 0.1938), (-0.4244, -1.355, 0.4908), (0.5786, 0.9773, 0.4908), (0.5785, 0.05964, 0.4908), (-0.2104, -1.364, 0.4908), (0.627, -0.03146, 0.8955), (0.6272, 0.05964, 0.6933), (0.6184, 0.05964, 0.6561), (0.6271, 0.05964, 0.8955), (-0.2104, -0.9846, 0.8955), (-0.125, -0.9043, 0.8955), (-0.2104, -1.299, 0.8271), (-0.2104, -1.445, 0.634), (-0.125, -0.03146, 1.085), (0.6194, -0.03146, 0.9332), (0.627, -0.03146, 0.9314), (-0.5897, -0.03108, -1.609), (-0.5897, -0.5503, -0.8752), (0.0719, 1.206, -1.609), (0.07112, -0.0579, -1.609), (0.2491, 1.206, -0.8752), (0.249, 0.8847, -0.8752), (-0.3127, -0.5616, -0.8752), (0.421, 0.9773, -0.1625), (0.421, 0.8847, -0.1625), (0.507, 0.9773, 0.1938), (0.507, 0.8847, 0.1938), (0.335, 0.9773, -0.5189), (-0.4244, -0.7839, -0.5189), (-0.3127, -0.7885, -0.5189), (-0.4244, -0.9854, -0.1625), (-0.3127, -0.99, -0.1625), (0.335, 0.8847, -0.5189), (-0.3127, -0.6882, -0.6962), (-0.3127, -1.191, 0.1938), (-0.4244, -1.187, 0.1938), (-0.4244, -1.355, 0.4908), (0.5786, 0.9773, 0.4908), (0.5785, 0.05964, 0.4908), (-0.2104, -1.364, 0.4908), (0.6271, 0.05964, 0.8955), (0.627, -0.03146, 0.8955), (0.6184, 0.05964, 0.6561), (0.6272, 0.05964, 0.6933), (-0.2104, -0.9846, 0.8955), (-0.125, -0.9043, 0.8955), (-0.2104, -1.299, 0.8271), (-0.2104, -1.445, 0.634), (-0.125, -0.03146, 1.085), (0.6194, -0.03146, 0.9332), (0.627, -0.03146, 0.9314)], [], [(2, 1, 73, 61), (0, 54, 55, 19), (65, 64, 4, 63, 68, 8), (0, 5, 18, 54), (77, 76, 11, 80, 81, 12), (4, 3, 59, 63), (9, 8, 68, 17), (7, 6, 62, 60), (70, 71, 2, 61, 62, 6), (60, 59, 3, 66, 67, 7), (49, 46, 45, 82, 14, 85), (10, 75, 48, 47, 80, 11), (83, 40, 37, 29, 36, 32, 31, 30, 35, 69, 16, 15), (12, 81, 84), (16, 23, 15), (13, 14, 15), (86, 85, 14, 13), (78, 79, 13, 15), (20, 52, 23, 16, 69, 22), (82, 83, 15, 14), (19, 53, 5, 0), (84, 50, 51, 77, 12), (58, 34, 65, 8, 9), (79, 44, 41, 86, 13), (71, 72, 1, 2), (21, 56, 57, 33, 28, 26, 25, 27, 24, 38, 74, 78, 15, 23), (67, 70, 6, 7), (17, 18, 5, 53, 58, 9), (39, 73, 1, 72, 75, 10), (76, 42, 43, 39, 10, 11), (64, 66, 3, 4)])
me_mesh_014.polygons.foreach_set('material_index', [0, 0, 0, 0, 0, 0, 1, 1, 0, 0, 0, 0, 0, 1, 0, 0, 0, 0, 0, 0, 0, 1, 1, 0, 0, 0, 1, 0, 0, 0, 0])
_k = set([(17, 18), (17, 68), (18, 54), (19, 53), (19, 55), (20, 22), (20, 52), (21, 23), (21, 56), (22, 69), (23, 52), (24, 27), (24, 38), (25, 26), (25, 27), (26, 28), (28, 33), (29, 36), (29, 37), (30, 31), (30, 35), (31, 32), (32, 36), (33, 57), (34, 58), (34, 65), (35, 69), (37, 40), (38, 74), (39, 43), (39, 73), (40, 83), (41, 44), (41, 86), (42, 43), (42, 76), (44, 79), (45, 46), (45, 82), (46, 49), (47, 48), (47, 80), (48, 75), (49, 85), (50, 51), (50, 84), (51, 77), (53, 58), (54, 55), (56, 57), (59, 60), (59, 63), (60, 62), (61, 62), (61, 73), (63, 68), (64, 65), (64, 66), (66, 67), (67, 70), (70, 71), (71, 72), (72, 75), (74, 78), (76, 77), (78, 79), (80, 81), (81, 84), (82, 83), (85, 86)])
me_mesh_014.attributes.new('sharp_edge', 'BOOLEAN', 'EDGE').data.foreach_set('value', [ (min(e.vertices), max(e.vertices)) in _k for e in me_mesh_014.edges])
me_mesh_014.materials.append(mat_material_023)
me_mesh_014.materials.append(mat_material_024)
me_mesh_014.use_remesh_preserve_volume = False
me_mesh_014.use_remesh_preserve_attributes = False
me_mesh_014.use_mirror_vertex_groups = False
me_mesh_014.update()
me_mesh_013 = bpy.data.meshes.new('Mesh.013')
me_mesh_013.from_pydata([(0.4551, 0.4571, -0.01512), (0.3696, 0.366, -0.01512), (-0.2885, -0.4853, -0.2238), (-0.289, -0.4749, 0.2004), (-0.06669, -0.6972, 0.2005), (-0.2847, -0.5535, -0.08713), (0.3696, -0.5895, -0.01512), (0.4551, -0.5895, -0.01512), (-0.3426, 0.4571, -0.01512), (-0.3374, 0.366, -0.01512), (0.3696, -0.4853, -0.2238), (0.3696, 0.366, -0.2238), (-0.3374, 0.366, -0.2238), (-0.3375, 0.366, -0.1441), (0.4551, -0.6971, 0.2005), (-0.3426, 0.4571, 0.01465), (0.4551, 0.4571, 0.2005), (-0.33, 0.4571, 0.2004), (-0.3422, 0.4571, 0.2002), (0.4551, -0.5895, -0.01512), (0.3696, -0.5895, -0.01512), (-0.3426, 0.4571, -0.01512), (-0.3374, 0.366, -0.01512), (0.3696, -0.4853, -0.2238), (0.3696, 0.366, -0.2238), (-0.3374, 0.366, -0.2238), (-0.3375, 0.366, -0.1441), (-0.3426, 0.4571, 0.01465), (0.4551, 0.4571, 0.2005), (0.4551, -0.6971, 0.2005), (-0.33, 0.4571, 0.2004), (-0.3422, 0.4571, 0.2002)], [], [(0, 21, 27, 31, 30, 28), (4, 29, 16, 17, 3), (2, 5, 26, 25), (5, 3, 15, 8, 9, 26), (3, 18, 15), (3, 17, 18), (23, 20, 19, 29, 4, 2), (4, 5, 2), (4, 3, 5), (6, 10, 24, 1), (24, 12, 13, 22, 1), (22, 21, 0, 7, 6, 1), (28, 14, 7, 0), (23, 2, 25, 11)])
me_mesh_013.polygons.foreach_set('material_index', [0, 0, 0, 0, 0, 0, 0, 0, 0, 1, 1, 0, 0, 0])
_k = set([(6, 7), (6, 10), (7, 14), (8, 9), (8, 15), (9, 26), (10, 24), (11, 23), (11, 25), (12, 13), (12, 24), (13, 22), (14, 28), (15, 18), (16, 17), (16, 29), (17, 18), (19, 20), (19, 29), (20, 23), (21, 22), (21, 27), (25, 26), (27, 31), (28, 30), (30, 31)])
me_mesh_013.attributes.new('sharp_edge', 'BOOLEAN', 'EDGE').data.foreach_set('value', [ (min(e.vertices), max(e.vertices)) in _k for e in me_mesh_013.edges])
me_mesh_013.materials.append(mat_material_023)
me_mesh_013.materials.append(mat_material_024)
me_mesh_013.use_remesh_preserve_volume = False
me_mesh_013.use_remesh_preserve_attributes = False
me_mesh_013.use_mirror_vertex_groups = False
me_mesh_013.update()
me_mesh_012 = bpy.data.meshes.new('Mesh.012')
me_mesh_012.from_pydata([(0.4232, 0.3528, 0.3318), (0.4232, 0.3528, -0.08696), (0.3377, 0.2618, 0.3318), (0.3377, 0.2618, -0.08696), (-0.3202, -0.5894, 0.5402), (-0.3307, -0.4011, -0.2112), (-0.1702, -0.3277, -0.5047), (-0.2994, -0.3701, -0.3388), (-0.3691, 0.2618, 0.3318), (-0.3743, 0.3528, 0.3318), (-0.3742, 0.3528, -0.0385), (-0.3623, 0.3528, -0.08696), (0.4232, -0.4329, -0.08696), (0.4232, -0.5373, 0.3318), (0.3377, -0.4329, -0.08696), (-0.3622, 0.2618, -0.08696), (0.3377, 0.2618, -0.5046), (-0.3468, 0.2618, -0.1497), (-0.1977, 0.2618, -0.5046), (-0.2828, 0.2618, -0.4056), (-0.2042, 0.2618, -0.5046), (0.3377, -0.3279, -0.5047), (0.3377, -0.3593, -0.3822), (0.3377, -0.5373, 0.3318), (0.3377, -0.5893, 0.5403), (-0.3691, 0.2618, 0.419), (0.3377, 0.2618, 0.5403), (-0.369, 0.2618, 0.5402), (-0.3743, 0.3528, 0.3318), (-0.3691, 0.2618, 0.3318), (-0.3742, 0.3528, -0.0385), (-0.3623, 0.3528, -0.08696), (0.4232, -0.4329, -0.08696), (0.3377, -0.4329, -0.08696), (0.4232, -0.5373, 0.3318), (-0.3622, 0.2618, -0.08696), (0.3377, -0.5373, 0.3318), (-0.1977, 0.2618, -0.5046), (0.3377, 0.2618, -0.5046), (-0.3468, 0.2618, -0.1497), (-0.2828, 0.2618, -0.4056), (-0.2042, 0.2618, -0.5046), (0.3377, -0.3279, -0.5047), (0.3377, -0.3593, -0.3822), (-0.369, 0.2618, 0.5402), (-0.3691, 0.2618, 0.419), (0.3377, 0.2618, 0.5403), (0.3377, -0.5893, 0.5403)], [], [(1, 31, 30, 28, 0), (35, 31, 1, 32, 33, 3), (2, 29, 45, 44, 46), (36, 34, 0, 28, 29, 2), (7, 6, 42, 43), (6, 37, 38, 42), (7, 5, 10, 11, 15, 39), (5, 4, 25, 8, 9, 10), (4, 27, 25), (4, 47, 26, 27), (5, 7, 4), (46, 24, 36, 2), (33, 22, 21, 16, 3), (39, 40, 7), (40, 41, 6, 7), (34, 32, 1, 0), (16, 18, 20, 19, 17, 35, 3), (41, 37, 6), (13, 23, 47, 4, 7, 43, 14, 12)])
me_mesh_012.polygons.foreach_set('material_index', [0, 0, 1, 0, 0, 0, 0, 0, 0, 0, 0, 1, 1, 0, 0, 0, 1, 0, 0])
_k = set([(8, 9), (8, 25), (9, 10), (10, 11), (11, 15), (12, 13), (12, 14), (13, 23), (14, 43), (15, 39), (16, 18), (16, 21), (17, 19), (17, 35), (18, 20), (19, 20), (21, 22), (22, 33), (23, 47), (24, 36), (24, 46), (25, 27), (26, 27), (26, 47), (28, 29), (28, 30), (29, 45), (30, 31), (31, 35), (32, 33), (32, 34), (34, 36), (37, 38), (37, 41), (38, 42), (39, 40), (40, 41), (42, 43), (44, 45), (44, 46)])
me_mesh_012.attributes.new('sharp_edge', 'BOOLEAN', 'EDGE').data.foreach_set('value', [ (min(e.vertices), max(e.vertices)) in _k for e in me_mesh_012.edges])
me_mesh_012.materials.append(mat_material_023)
me_mesh_012.materials.append(mat_material_024)
me_mesh_012.use_remesh_preserve_volume = False
me_mesh_012.use_remesh_preserve_attributes = False
me_mesh_012.use_mirror_vertex_groups = False
me_mesh_012.update()
me_mesh_011 = bpy.data.meshes.new('Mesh.011')
me_mesh_011.from_pydata([(-0.3609, -0.3068, -0.7539), (-0.3609, -0.3068, -0.3352), (-0.3609, -0.3068, 0.08357), (-0.3609, -0.3068, 0.5023), (-0.3609, -0.3068, 0.9211), (-0.2754, -0.2158, -0.7539), (-0.2754, -0.2158, -0.3352), (-0.2754, -0.2158, 0.08357), (-0.2754, -0.2158, 0.5023), (-0.2754, -0.2158, 0.9211), (0.4764, 0.3282, 1.137), (0.4767, 0.531, 0.3763), (0.4764, 0.3323, 1.13), (0.4772, 0.5304, 0.251), (0.4771, -0.1251, -0.9909), (0.4772, -0.1696, -1.036), (0.4617, -0.1405, -1.022), (0.4575, -0.1538, -1.039), (-0.3609, 0.4873, 0.08357), (-0.3609, 0.2664, -0.3352), (-0.3609, 0.04541, -0.7539), (-0.2754, 0.04077, -0.7539), (-0.3609, 0.01005, -0.8209), (-0.3609, -0.1306, -1.008), (-0.3609, -0.1352, -1.014), (-0.3609, -0.1404, -1.013), (-0.3609, -0.3068, -0.9613), (-0.2754, 0.2618, -0.3352), (0.477, -0.3068, 0.08357), (0.4771, -0.3068, -0.7539), (0.477, -0.2158, -0.3352), (0.477, -0.3068, -0.3352), (0.477, -0.2158, 0.08357), (0.4771, -0.2158, -0.7539), (0.4771, -0.3068, -0.9933), (0.4025, -0.3069, -0.9906), (-0.3609, 0.5309, 0.5023), (-0.3609, 0.4326, 0.9211), (-0.2754, 0.428, 0.9211), (-0.2754, 0.4827, 0.08357), (-0.2754, 0.5309, 0.2255), (-0.2754, 0.5307, 0.1746), (-0.2754, 0.5309, 0.5023), (0.4769, -0.2158, 0.5023), (0.4769, -0.3068, 0.5023), (0.4766, -0.3068, 0.9211), (-0.3609, 0.5309, 0.5477), (-0.2754, -0.2158, 1.136), (-0.2754, 0.369, 1.136), (-0.2754, 0.3729, 1.13), (0.4766, -0.2158, 0.9211), (0.4764, -0.2158, 1.137), (-0.3609, 0.2664, -0.3352), (-0.3609, 0.4873, 0.08357), (-0.3609, 0.04541, -0.7539), (-0.2754, 0.04077, -0.7539), (-0.3609, 0.01005, -0.8209), (-0.3609, -0.1306, -1.008), (-0.3609, -0.1352, -1.014), (-0.3609, -0.1404, -1.013), (-0.3609, -0.3068, -0.9613), (-0.2754, 0.2618, -0.3352), (0.477, -0.3068, 0.08357), (0.477, -0.2158, 0.08357), (0.4771, -0.3068, -0.7539), (0.4771, -0.2158, -0.7539), (0.477, -0.3068, -0.3352), (0.477, -0.2158, -0.3352), (0.4771, -0.3068, -0.9933), (0.4025, -0.3069, -0.9906), (-0.3609, 0.4326, 0.9211), (-0.2754, 0.428, 0.9211), (-0.2754, 0.4827, 0.08357), (-0.2754, 0.5309, 0.2255), (-0.2754, 0.5307, 0.1746), (-0.2754, 0.5309, 0.5023), (-0.3609, 0.5309, 0.5023), (0.4769, -0.3068, 0.5023), (0.4769, -0.2158, 0.5023), (-0.3609, 0.5309, 0.5477), (-0.2754, 0.369, 1.136), (-0.2754, 0.3729, 1.13), (-0.2754, -0.2158, 1.136), (0.4766, -0.3068, 0.9211), (0.4766, -0.2158, 0.9211), (0.4764, -0.2158, 1.137)], [], [(71, 70, 4, 83, 84, 9), (67, 66, 1, 19, 27, 6), (51, 10, 80, 82), (1, 66, 62, 2), (3, 77, 83, 4), (5, 65, 67, 6), (7, 63, 78, 8), (9, 84, 85, 47), (55, 54, 0, 64, 65, 5), (52, 53, 72, 74, 13, 16, 56, 20, 21, 61), (15, 68, 35), (17, 14, 15), (79, 37, 38, 81, 12, 11), (78, 77, 3, 76, 42, 8), (17, 16, 14), (17, 58, 57, 16), (39, 18, 2, 62, 63, 7), (11, 12, 13), (12, 10, 13), (15, 14, 13), (14, 16, 13), (68, 15, 13, 10, 51, 50, 45, 44, 43, 32, 28, 31, 30, 33, 29), (12, 81, 10), (74, 73, 11, 13), (54, 22, 23, 24, 25, 60, 0), (81, 80, 10), (60, 69, 34, 64, 0), (70, 46, 76, 3, 4), (57, 56, 16), (27, 55, 5, 6), (73, 75, 36, 79, 11), (47, 48, 49, 71, 9), (35, 26, 59, 15), (42, 40, 41, 39, 7, 8), (18, 19, 1, 2), (59, 58, 17, 15)])
me_mesh_011.polygons.foreach_set('material_index', [0, 0, 0, 0, 0, 1, 1, 1, 0, 0, 0, 0, 0, 0, 0, 0, 0, 0, 0, 0, 0, 0, 0, 0, 0, 0, 0, 0, 0, 1, 0, 1, 0, 1, 0, 0])
_k = set([(18, 19), (18, 39), (19, 27), (20, 21), (20, 56), (21, 61), (22, 23), (22, 54), (23, 24), (24, 25), (25, 60), (26, 35), (26, 59), (27, 55), (28, 31), (28, 32), (29, 33), (29, 68), (30, 31), (30, 33), (32, 43), (34, 64), (34, 69), (35, 68), (36, 75), (36, 79), (37, 38), (37, 79), (38, 81), (39, 41), (40, 41), (40, 42), (42, 76), (43, 44), (44, 45), (45, 50), (46, 70), (46, 76), (47, 48), (47, 85), (48, 49), (49, 71), (50, 51), (51, 82), (52, 53), (52, 61), (53, 72), (54, 55), (56, 57), (57, 58), (58, 59), (60, 69), (62, 63), (62, 66), (63, 78), (64, 65), (65, 67), (66, 67), (70, 71), (72, 74), (73, 74), (73, 75), (77, 78), (77, 83), (80, 81), (80, 82), (83, 84), (84, 85)])
me_mesh_011.attributes.new('sharp_edge', 'BOOLEAN', 'EDGE').data.foreach_set('value', [ (min(e.vertices), max(e.vertices)) in _k for e in me_mesh_011.edges])
me_mesh_011.materials.append(mat_material_023)
me_mesh_011.materials.append(mat_material_024)
me_mesh_011.use_remesh_preserve_volume = False
me_mesh_011.use_remesh_preserve_attributes = False
me_mesh_011.use_mirror_vertex_groups = False
me_mesh_011.update()
me_mesh_010 = bpy.data.meshes.new('Mesh.010')
me_mesh_010.from_pydata([(-0.5698, 0.3867, -0.1772), (0.2674, -0.4513, -0.08344), (0.2675, -0.4506, 0.3246), (-0.5698, 0.3867, -0.4248), (-0.5698, -0.4513, -0.1772), (0.2676, 0.3867, -0.2172), (0.2673, 0.3867, -0.2597), (-0.5698, -0.4513, -0.2486), (0.2643, 0.3867, 0.3294), (0.2645, -0.4506, 0.3295), (0.1456, -0.4514, 0.2573), (0.2677, 0.3867, 0.02288), (0.2674, 0.3867, 0.3244), (0.2676, 0.3867, -0.2172), (0.2673, 0.3867, -0.2597), (-0.5698, 0.3867, -0.4248), (-0.5698, -0.4513, -0.2486), (-0.5698, -0.4513, -0.1772), (0.2677, 0.3867, 0.02288), (0.2643, 0.3867, 0.3294), (0.2645, -0.4506, 0.3295), (0.1456, -0.4514, 0.2573), (0.2674, 0.3867, 0.3244)], [], [(22, 19, 20, 2), (1, 2, 20, 21), (5, 6, 15, 0, 8, 12, 11), (15, 16, 17, 0), (13, 18, 2, 1), (18, 22, 2), (21, 4, 7, 1), (17, 10, 9, 8, 0), (14, 13, 1), (3, 14, 1, 7)])
_k = set([(3, 7), (3, 14), (4, 7), (4, 21), (5, 6), (5, 11), (6, 15), (8, 9), (8, 12), (9, 10), (10, 17), (11, 12), (13, 14), (13, 18), (15, 16), (16, 17), (18, 22), (19, 20), (19, 22), (20, 21)])
me_mesh_010.attributes.new('sharp_edge', 'BOOLEAN', 'EDGE').data.foreach_set('value', [ (min(e.vertices), max(e.vertices)) in _k for e in me_mesh_010.edges])
me_mesh_010.materials.append(mat_material_023)
me_mesh_010.materials.append(mat_material_024)
me_mesh_010.use_remesh_preserve_volume = False
me_mesh_010.use_remesh_preserve_attributes = False
me_mesh_010.use_mirror_vertex_groups = False
me_mesh_010.update()
me_mesh_009 = bpy.data.meshes.new('Mesh.009')
me_mesh_009.from_pydata([(-0.8016, -0.3562, -0.3998), (-0.7161, -0.2651, -0.3998), (-0.8016, -0.3562, 0.04745), (0.03643, 0.2791, -0.6009), (0.03627, 0.4816, 0.1412), (0.1346, 0.3089, -0.4716), (0.1304, 0.3877, -0.1837), (0.03711, 0.4814, 0.549), (0.3525, 0.1648, -0.1829), (-0.7161, 0.3747, -0.3998), (-0.7161, 0.3198, -0.6011), (-0.7161, -0.2651, -0.6011), (-0.8016, 0.3793, -0.3998), (0.1889, -0.2651, -0.3998), (0.0366, -0.2651, -0.6009), (0.189, -0.3562, -0.3998), (-0.8016, 0.4815, 0.04745), (-0.8016, 0.4815, -0.02475), (0.6431, -0.3562, 0.9248), (0.03362, 0.4814, 0.5547), (0.8741, -0.3562, 0.5497), (0.6972, -0.3562, 0.8371), (0.8704, -0.3562, 0.5001), (0.8638, -0.3562, 0.4913), (0.874, -0.3562, 0.5049), (0.874, -0.3562, 0.5177), (-0.7161, 0.3198, -0.6011), (-0.7161, 0.3747, -0.3998), (-0.7161, -0.2651, -0.6011), (-0.8016, 0.3793, -0.3998), (0.1889, -0.2651, -0.3998), (0.0366, -0.2651, -0.6009), (0.189, -0.3562, -0.3998), (-0.8016, 0.4815, 0.04745), (-0.8016, 0.4815, -0.02475), (0.6431, -0.3562, 0.9248), (0.03362, 0.4814, 0.5547), (0.8741, -0.3562, 0.5497), (0.6972, -0.3562, 0.8371), (0.8704, -0.3562, 0.5001), (0.8638, -0.3562, 0.4913), (0.874, -0.3562, 0.5049), (0.874, -0.3562, 0.5177)], [], [(6, 5, 3, 4), (0, 32, 40, 22, 24, 42, 20, 21, 35, 2), (8, 6, 25, 41), (5, 8, 41, 39), (8, 5, 6), (3, 31, 11, 26), (30, 32, 0, 29, 9, 1), (33, 34, 29, 0, 2), (6, 4, 7), (36, 7, 4, 17, 16), (5, 39, 23, 3), (28, 14, 30, 1), (4, 3, 26, 27, 12, 17), (38, 37, 7), (9, 10, 28, 1), (35, 19, 33, 2), (23, 15, 13, 31, 3), (37, 25, 6, 7), (36, 18, 38, 7)])
me_mesh_009.polygons.foreach_set('material_index', [0, 0, 0, 0, 0, 0, 0, 0, 0, 0, 0, 1, 0, 0, 1, 0, 0, 0, 0])
_k = set([(9, 10), (9, 29), (10, 28), (11, 26), (11, 31), (12, 17), (12, 27), (13, 15), (13, 31), (14, 28), (14, 30), (15, 23), (16, 17), (16, 36), (18, 36), (18, 38), (19, 33), (19, 35), (20, 21), (20, 42), (21, 35), (22, 24), (22, 40), (23, 39), (24, 42), (25, 37), (25, 41), (26, 27), (29, 34), (30, 32), (32, 40), (33, 34), (37, 38), (39, 41)])
me_mesh_009.attributes.new('sharp_edge', 'BOOLEAN', 'EDGE').data.foreach_set('value', [ (min(e.vertices), max(e.vertices)) in _k for e in me_mesh_009.edges])
me_mesh_009.materials.append(mat_material_023)
me_mesh_009.materials.append(mat_material_024)
me_mesh_009.use_remesh_preserve_volume = False
me_mesh_009.use_remesh_preserve_attributes = False
me_mesh_009.use_mirror_vertex_groups = False
me_mesh_009.update()
me_mesh_008 = bpy.data.meshes.new('Mesh.008')
me_mesh_008.from_pydata([(0.5495, 0.8948, -1.255), (0.3842, 0.6661, 0.8454), (0.3842, 0.6661, 0.5485), (0.3842, 0.6661, 0.1921), (0.3842, 0.6661, -0.1642), (0.5495, 0.8948, -0.5205), (0.2725, 0.5735, 0.5485), (0.2725, 0.5735, 0.1921), (0.2725, 0.5735, -0.1642), (0.2725, 0.5735, -0.5205), (-0.6325, 0.5735, -0.5205), (-0.8141, 0.8948, -0.5205), (0.04852, -0.6309, -1.255), (0.5495, -0.6302, -1.255), (-0.8139, 0.8948, -1.255), (0.02161, -0.5834, -1.255), (0.5495, -0.8414, -0.5205), (-0.6852, 0.6661, 0.5485), (-0.6554, 0.6134, 0.5485), (-0.6327, 0.5735, 0.1921), (0.3387, -1.047, 0.1921), (0.3842, -1.047, 0.1921), (0.2725, -1.025, 0.5485), (0.3842, -0.9442, -0.1642), (-0.6851, 0.6661, 0.1921), (-0.6328, 0.5735, 0.5485), (-0.6849, 0.6661, -0.1642), (0.2725, -0.9443, -0.1642), (-0.6326, 0.5735, -0.1642), (0.3842, -1.149, 0.5485), (0.3425, -1.149, 0.5485), (0.2725, -0.8418, -0.5205), (0.2844, -1.046, 0.1921), (0.2725, -1.025, 0.1921), (-0.6851, 0.6661, 0.8454), (0.3842, -1.222, 0.8045), (0.3842, -1.222, 0.8454), (-0.6852, 0.6661, 0.6279), (-0.6328, 0.5735, 0.4883), (-0.8141, 0.8948, -0.5205), (-0.6325, 0.5735, -0.5205), (-0.8139, 0.8948, -1.255), (0.02161, -0.5834, -1.255), (0.04852, -0.6309, -1.255), (0.5495, -0.8414, -0.5205), (0.5495, -0.6302, -1.255), (0.2725, -0.8418, -0.5205), (-0.6852, 0.6661, 0.5485), (-0.6554, 0.6134, 0.5485), (-0.6851, 0.6661, 0.1921), (-0.6327, 0.5735, 0.1921), (0.2844, -1.046, 0.1921), (0.3387, -1.047, 0.1921), (0.3842, -1.047, 0.1921), (0.3425, -1.149, 0.5485), (0.2725, -1.025, 0.5485), (-0.6849, 0.6661, -0.1642), (-0.6328, 0.5735, 0.5485), (0.3842, -0.9442, -0.1642), (0.2725, -0.9443, -0.1642), (-0.6326, 0.5735, -0.1642), (0.3842, -1.149, 0.5485), (0.2725, -1.025, 0.1921), (0.3842, -1.222, 0.8454), (0.3842, -1.222, 0.8045), (-0.6852, 0.6661, 0.6279), (-0.6851, 0.6661, 0.8454), (-0.6328, 0.5735, 0.4883)], [], [(2, 1, 63, 64, 61), (46, 44, 5, 39, 40, 9), (0, 5, 44, 45), (4, 3, 53, 58), (57, 48, 47, 2, 61, 54, 55, 6), (9, 8, 59, 46), (7, 6, 55, 62), (60, 56, 4, 58, 59, 8), (62, 51, 20, 53, 3, 49, 50, 7), (15, 43, 32, 33, 22, 30, 35, 36, 34, 37, 18, 25, 38), (50, 67, 57, 6, 7), (41, 39, 5, 0), (52, 32, 43), (30, 29, 35), (56, 49, 3, 4), (40, 60, 8, 9), (47, 65, 66, 1, 2), (45, 12, 42, 41, 0), (37, 17, 18), (38, 19, 24, 26, 28, 10, 11, 14, 15), (43, 13, 16, 31, 27, 23, 21, 52), (63, 1, 66)])
me_mesh_008.polygons.foreach_set('material_index', [0, 0, 0, 0, 0, 1, 1, 0, 0, 0, 1, 0, 0, 0, 0, 1, 0, 0, 0, 0, 0, 0])
_k = set([(10, 11), (10, 28), (11, 14), (12, 42), (12, 45), (13, 16), (13, 43), (14, 15), (15, 43), (16, 31), (17, 18), (17, 37), (18, 25), (19, 24), (19, 38), (20, 51), (20, 53), (21, 23), (21, 52), (22, 30), (22, 33), (23, 27), (24, 26), (25, 38), (26, 28), (27, 31), (29, 30), (29, 35), (32, 33), (32, 52), (34, 36), (34, 37), (35, 36), (39, 40), (39, 41), (40, 60), (41, 42), (44, 45), (44, 46), (46, 59), (47, 48), (47, 65), (48, 57), (49, 50), (49, 56), (50, 67), (51, 62), (53, 58), (54, 55), (54, 61), (55, 62), (56, 60), (57, 67), (58, 59), (61, 64), (63, 64), (63, 66), (65, 66)])
me_mesh_008.attributes.new('sharp_edge', 'BOOLEAN', 'EDGE').data.foreach_set('value', [ (min(e.vertices), max(e.vertices)) in _k for e in me_mesh_008.edges])
me_mesh_008.materials.append(mat_material_023)
me_mesh_008.materials.append(mat_material_024)
me_mesh_008.use_remesh_preserve_volume = False
me_mesh_008.use_remesh_preserve_attributes = False
me_mesh_008.use_mirror_vertex_groups = False
me_mesh_008.update()
me_mesh_007 = bpy.data.meshes.new('Mesh.007')
me_mesh_007.from_pydata([(-0.4977, 0.5334, -0.02189), (-0.4122, 0.4423, -0.02189), (0.4338, -0.4093, -0.2305), (0.3409, -0.5037, -0.2298), (0.3398, -0.3041, 0.517), (0.4333, -0.398, 0.1945), (0.4378, -0.4773, -0.09586), (0.3403, -0.5071, -0.224), (-0.4122, 0.4423, -0.2305), (-0.4122, -0.4113, -0.02189), (-0.4122, -0.4258, -0.2303), (-0.4122, -0.4634, -0.2301), (-0.4122, -0.4665, -0.2244), (0.3801, 0.5334, -0.02189), (0.3853, 0.4423, -0.02189), (0.385, 0.4423, -0.2306), (0.3852, 0.4423, -0.1057), (-0.4977, -0.4066, -0.02189), (0.3801, 0.5334, 0.1457), (-0.4977, 0.5334, 0.1752), (0.38, 0.5334, 0.1944), (0.34, 0.5334, 0.3409), (-0.4977, -0.3045, 0.3516), (-0.4977, -0.3342, 0.2439), (-0.4122, -0.4258, -0.2303), (-0.4122, 0.4423, -0.2305), (-0.4122, -0.4634, -0.2301), (-0.4122, -0.4113, -0.02189), (-0.4122, -0.4665, -0.2244), (0.3801, 0.5334, -0.02189), (0.3853, 0.4423, -0.02189), (0.385, 0.4423, -0.2306), (0.3852, 0.4423, -0.1057), (-0.4977, -0.4066, -0.02189), (0.3801, 0.5334, 0.1457), (0.34, 0.5334, 0.3409), (-0.4977, 0.5334, 0.1752), (-0.4977, -0.3342, 0.2439), (0.38, 0.5334, 0.1944), (-0.4977, -0.3045, 0.3516)], [], [(0, 33, 37, 39, 36), (19, 22, 4, 35), (27, 33, 0, 29, 30, 1), (2, 15, 32), (5, 4, 22, 23), (5, 38, 35, 4), (6, 3, 2), (5, 34, 38), (2, 3, 26, 24), (3, 7, 26), (7, 12, 26), (13, 34, 5, 6, 2, 32, 14), (3, 6, 7), (6, 5, 7), (30, 16, 31, 8, 1), (24, 25, 15, 2), (8, 10, 11, 28, 27, 1), (36, 21, 20, 18, 29, 0), (23, 17, 9, 12, 7, 5)])
me_mesh_007.polygons.foreach_set('material_index', [0, 0, 0, 0, 0, 0, 0, 0, 0, 0, 0, 0, 0, 0, 1, 0, 1, 0, 0])
_k = set([(8, 10), (8, 31), (9, 12), (9, 17), (10, 11), (11, 28), (12, 26), (13, 14), (13, 34), (14, 32), (15, 25), (15, 32), (16, 30), (16, 31), (17, 23), (18, 20), (18, 29), (19, 22), (19, 35), (20, 21), (21, 36), (22, 23), (24, 25), (24, 26), (27, 28), (27, 33), (29, 30), (33, 37), (34, 38), (35, 38), (36, 39), (37, 39)])
me_mesh_007.attributes.new('sharp_edge', 'BOOLEAN', 'EDGE').data.foreach_set('value', [ (min(e.vertices), max(e.vertices)) in _k for e in me_mesh_007.edges])
me_mesh_007.materials.append(mat_material_023)
me_mesh_007.materials.append(mat_material_024)
me_mesh_007.use_remesh_preserve_volume = False
me_mesh_007.use_remesh_preserve_attributes = False
me_mesh_007.use_mirror_vertex_groups = False
me_mesh_007.update()
me_mesh_006 = bpy.data.meshes.new('Mesh.006')
me_mesh_006.from_pydata([(-0.3313, -0.2023, -0.3188), (-0.1071, -0.4256, -0.3183), (-0.4242, -0.1085, 0.4123), (-0.424, -0.1085, 0.004046), (0.4131, -0.2668, -0.3188), (0.4131, -0.4257, -0.3184), (0.4131, 0.7294, -0.3189), (-0.3719, 0.7294, -0.3188), (-0.3847, 0.7294, -0.3186), (-0.4244, 0.7294, -0.172), (0.4131, -0.9464, 0.412), (0.4131, -0.9463, 0.3686), (0.4131, -0.9464, 0.3811), (0.4131, 0.7294, 0.4123), (-0.4243, 0.7294, 0.4122), (0.4131, -0.4257, -0.3184), (0.4131, -0.2668, -0.3188), (0.4131, 0.7294, -0.3189), (-0.3719, 0.7294, -0.3188), (-0.3847, 0.7294, -0.3186), (-0.4244, 0.7294, -0.172), (0.4131, -0.9463, 0.3686), (0.4131, -0.9464, 0.3811), (0.4131, -0.9464, 0.412), (0.4131, 0.7294, 0.4123), (-0.4243, 0.7294, 0.4122)], [], [(24, 25, 2, 23), (1, 21, 22, 0), (6, 18, 19, 9, 14, 13), (0, 3, 20, 8), (0, 2, 3), (0, 22, 23, 2), (8, 7, 0), (2, 25, 20, 3), (7, 17, 16, 0), (15, 21, 1), (16, 15, 1, 0), (5, 4, 6, 13, 10, 12, 11)])
_k = set([(4, 5), (4, 6), (5, 11), (6, 18), (7, 8), (7, 17), (8, 20), (9, 14), (9, 19), (10, 12), (10, 13), (11, 12), (13, 14), (15, 16), (15, 21), (16, 17), (18, 19), (20, 25), (21, 22), (22, 23), (23, 24), (24, 25)])
me_mesh_006.attributes.new('sharp_edge', 'BOOLEAN', 'EDGE').data.foreach_set('value', [ (min(e.vertices), max(e.vertices)) in _k for e in me_mesh_006.edges])
me_mesh_006.materials.append(mat_material_023)
me_mesh_006.materials.append(mat_material_024)
me_mesh_006.use_remesh_preserve_volume = False
me_mesh_006.use_remesh_preserve_attributes = False
me_mesh_006.use_mirror_vertex_groups = False
me_mesh_006.update()
me_mesh_005 = bpy.data.meshes.new('Mesh.005')
me_mesh_005.from_pydata([(0.4428, 0.7528, 0.3733), (0.4428, -0.9244, 0.3733), (-0.3952, -0.08511, -0.1418), (0.4428, -0.9232, -0.1424), (0.2125, -0.9244, 0.2334), (-0.3979, -0.08511, -0.1373), (-0.3979, -0.06903, -0.1373), (-0.3978, 0.7528, -0.1373), (0.4428, 0.7528, -0.1421), (-0.395, 0.7528, -0.1418), (0.4428, -0.9232, -0.1424), (0.4428, 0.7528, -0.1421), (0.2125, -0.9244, 0.2334), (-0.3979, -0.08511, -0.1373), (-0.3979, -0.06903, -0.1373), (-0.3978, 0.7528, -0.1373), (-0.395, 0.7528, -0.1418)], [], [(0, 15, 14, 5, 12, 1), (2, 13, 6), (12, 3, 1), (6, 7, 16, 2), (11, 10, 2, 16), (3, 8, 0, 1), (8, 9, 15, 0), (10, 4, 13, 2)])
_k = set([(3, 8), (3, 12), (4, 10), (4, 13), (5, 12), (5, 14), (6, 7), (6, 13), (7, 16), (8, 9), (9, 15), (10, 11), (11, 16), (14, 15)])
me_mesh_005.attributes.new('sharp_edge', 'BOOLEAN', 'EDGE').data.foreach_set('value', [ (min(e.vertices), max(e.vertices)) in _k for e in me_mesh_005.edges])
me_mesh_005.materials.append(mat_material_023)
me_mesh_005.materials.append(mat_material_024)
me_mesh_005.use_remesh_preserve_volume = False
me_mesh_005.use_remesh_preserve_attributes = False
me_mesh_005.use_mirror_vertex_groups = False
me_mesh_005.update()
me_mesh_004 = bpy.data.meshes.new('Mesh.004')
me_mesh_004.from_pydata([(0.3664, 0.4881, 0.1837), (0.3664, 0.4881, -0.2351), (0.2809, 0.397, 0.1837), (0.2809, 0.397, -0.2351), (-0.4712, -0.6979, -0.4365), (-0.4555, -0.9709, -0.4369), (-0.2273, -0.1934, 0.6014), (0.3664, -0.3103, 0.4455), (0.3664, -0.1932, 0.6015), (-0.4713, 0.397, -0.2351), (-0.3763, 0.4881, 0.1837), (0.3664, 0.4881, 0.6016), (-0.2662, 0.4881, 0.6016), (-0.2702, 0.4881, 0.5867), (-0.4714, 0.4881, -0.2351), (0.3664, 0.4881, -0.4366), (-0.4642, 0.4881, -0.4366), (-0.4713, 0.4881, -0.4365), (0.3664, -0.82, -0.2351), (0.3664, -0.8773, -0.3117), (0.3664, -0.9706, -0.4367), (0.2809, -0.5064, 0.1837), (0.3664, -0.5064, 0.1837), (-0.371, 0.397, 0.1837), (0.2809, -0.8199, -0.2351), (-0.4714, 0.397, -0.1981), (0.3664, -0.3103, 0.4455), (0.3664, -0.1932, 0.6015), (0.3664, -0.5064, 0.1837), (0.3664, 0.4881, 0.6016), (-0.4714, 0.4881, -0.2351), (-0.4713, 0.397, -0.2351), (-0.2662, 0.4881, 0.6016), (-0.2702, 0.4881, 0.5867), (-0.3763, 0.4881, 0.1837), (0.3664, 0.4881, -0.4366), (-0.4642, 0.4881, -0.4366), (-0.4713, 0.4881, -0.4365), (0.3664, -0.82, -0.2351), (0.3664, -0.8773, -0.3117), (0.3664, -0.9706, -0.4367), (0.2809, -0.5064, 0.1837), (-0.371, 0.397, 0.1837), (0.2809, -0.8199, -0.2351), (-0.4714, 0.397, -0.1981)], [], [(42, 34, 0, 22, 41, 2), (0, 34, 33, 12, 29), (3, 31, 44, 42, 2), (13, 10, 23, 25, 4, 5, 6), (35, 40, 5, 36), (5, 39, 38, 43, 21, 28, 26, 6), (5, 40, 39), (6, 26, 27), (5, 4, 37, 36), (4, 25, 9, 14, 37), (6, 32, 13), (24, 18, 1, 30, 31, 3), (29, 8, 7, 22, 0), (27, 11, 32, 6), (41, 24, 3, 2), (18, 19, 20, 15, 1), (15, 16, 17, 30, 1)])
me_mesh_004.polygons.foreach_set('material_index', [0, 0, 1, 0, 0, 0, 0, 0, 0, 0, 0, 0, 0, 0, 1, 0, 0])
_k = set([(7, 8), (7, 22), (8, 29), (9, 14), (9, 25), (10, 13), (10, 23), (11, 27), (11, 32), (12, 29), (12, 33), (13, 32), (14, 37), (15, 16), (15, 20), (16, 17), (17, 30), (18, 19), (18, 24), (19, 20), (21, 28), (21, 43), (22, 41), (23, 25), (24, 41), (26, 27), (26, 28), (30, 31), (31, 44), (33, 34), (34, 42), (35, 36), (35, 40), (36, 37), (38, 39), (38, 43), (39, 40), (42, 44)])
me_mesh_004.attributes.new('sharp_edge', 'BOOLEAN', 'EDGE').data.foreach_set('value', [ (min(e.vertices), max(e.vertices)) in _k for e in me_mesh_004.edges])
me_mesh_004.materials.append(mat_material_023)
me_mesh_004.materials.append(mat_material_024)
me_mesh_004.use_remesh_preserve_volume = False
me_mesh_004.use_remesh_preserve_attributes = False
me_mesh_004.use_mirror_vertex_groups = False
me_mesh_004.update()
me_mesh_003 = bpy.data.meshes.new('Mesh.003')
me_mesh_003.from_pydata([(-0.4761, 0.4548, 0.06528), (-0.3906, 0.3637, 0.06528), (0.4557, -0.4879, 0.2733), (0.362, -0.5811, 0.2741), (0.4445, -0.3005, -0.4762), (0.3622, -0.3826, -0.4776), (0.4071, 0.3637, 0.06528), (0.4019, 0.4548, 0.06528), (0.4016, 0.4548, -0.3034), (0.3505, 0.4548, -0.2931), (-0.4761, 0.4548, -0.1246), (-0.4761, -0.4812, 0.06528), (-0.3906, -0.4857, 0.06528), (-0.4761, -0.383, -0.3067), (-0.4761, -0.4502, -0.05235), (-0.3906, 0.3637, 0.2738), (-0.3906, -0.5406, 0.2736), (0.35, 0.3637, 0.274), (0.4071, 0.3637, 0.2735), (0.4019, 0.4548, 0.06528), (0.4071, 0.3637, 0.06528), (0.4016, 0.4548, -0.3034), (-0.4761, 0.4548, -0.1246), (0.3505, 0.4548, -0.2931), (-0.4761, -0.4812, 0.06528), (-0.3906, -0.4857, 0.06528), (-0.4761, -0.4502, -0.05235), (-0.4761, -0.383, -0.3067), (-0.3906, -0.5406, 0.2736), (-0.3906, 0.3637, 0.2738), (0.4071, 0.3637, 0.2735), (0.35, 0.3637, 0.274)], [], [(1, 25, 28, 29), (31, 15, 16, 3), (4, 2, 5), (23, 5, 27, 22), (20, 30, 2, 4, 21, 19), (5, 3, 26, 27), (5, 2, 3), (2, 30, 31, 3), (7, 8, 9, 10, 0), (29, 17, 18, 6, 1), (10, 13, 14, 24, 0), (23, 21, 4, 5), (16, 12, 11, 26, 3), (6, 7, 0, 24, 25, 1)])
me_mesh_003.polygons.foreach_set('material_index', [1, 0, 0, 0, 0, 0, 0, 0, 0, 1, 0, 0, 0, 0])
_k = set([(6, 7), (6, 18), (7, 8), (8, 9), (9, 10), (10, 13), (11, 12), (11, 26), (12, 16), (13, 14), (14, 24), (15, 16), (15, 31), (17, 18), (17, 29), (19, 20), (19, 21), (20, 30), (21, 23), (22, 23), (22, 27), (24, 25), (25, 28), (26, 27), (28, 29), (30, 31)])
me_mesh_003.attributes.new('sharp_edge', 'BOOLEAN', 'EDGE').data.foreach_set('value', [ (min(e.vertices), max(e.vertices)) in _k for e in me_mesh_003.edges])
me_mesh_003.materials.append(mat_material_023)
me_mesh_003.materials.append(mat_material_024)
me_mesh_003.use_remesh_preserve_volume = False
me_mesh_003.use_remesh_preserve_attributes = False
me_mesh_003.use_mirror_vertex_groups = False
me_mesh_003.update()
me_mesh_002 = bpy.data.meshes.new('Mesh.002')
me_mesh_002.from_pydata([(-0.02024, 0.01896, 0.002064), (0.06073, 0.01896, 0.002064), (-0.02024, -0.05689, 0.002064), (-0.02024, 0.01896, -0.006191), (-0.02024, -0.05689, 0.002064), (-0.02024, 0.01896, -0.006191), (0.06073, 0.01896, 0.002064)], [], [(6, 2, 5), (1, 0, 4), (1, 3, 0), (3, 4, 0)])
_k = set([(1, 3), (1, 4), (2, 5), (2, 6), (3, 4), (5, 6)])
me_mesh_002.attributes.new('sharp_edge', 'BOOLEAN', 'EDGE').data.foreach_set('value', [ (min(e.vertices), max(e.vertices)) in _k for e in me_mesh_002.edges])
me_mesh_002.materials.append(mat_material_023)
me_mesh_002.materials.append(mat_material_024)
me_mesh_002.use_remesh_preserve_volume = False
me_mesh_002.use_remesh_preserve_attributes = False
me_mesh_002.use_mirror_vertex_groups = False
me_mesh_002.update()
me_mesh_001 = bpy.data.meshes.new('Mesh.001')
me_mesh_001.from_pydata([(-0.9031, -1.088, -0.5807), (-0.9031, -1.088, 0.1534), (-0.6261, -0.767, 0.1534), (-0.02078, 0.9613, 0.3307), (1.1, 0.1645, 0.3302), (-0.9031, 1.123, 0.1534), (-0.9031, 1.642, -0.5807), (-0.2409, 1.615, -0.5807), (1.207, 0.5854, -0.5807), (1.162, -1.088, -0.5807), (-0.6261, 1.111, 0.1534), (-0.6261, 0.9861, 0.3304), (-0.6261, -0.767, 0.3306), (1.085, -1.088, 0.1534), (1.093, -0.767, 0.1534), (1.075, -0.767, 0.3303), (-0.3429, -0.767, 0.3308), (-0.9031, 1.123, 0.1534), (-0.9031, 1.642, -0.5807), (-0.2409, 1.615, -0.5807), (1.207, 0.5854, -0.5807), (1.162, -1.088, -0.5807), (-0.6261, 1.111, 0.1534), (-0.6261, 0.9861, 0.3304), (-0.6261, -0.767, 0.3306), (1.085, -1.088, 0.1534), (1.093, -0.767, 0.1534), (-0.3429, -0.767, 0.3308), (1.075, -0.767, 0.3303)], [], [(0, 1, 17, 18), (2, 24, 23, 22), (28, 4, 3, 27), (28, 14, 13, 21, 20, 4), (22, 17, 1, 25, 26, 2), (9, 25, 1, 0), (11, 12, 27, 3), (4, 20, 19, 3), (26, 15, 16, 24, 2), (18, 7, 8, 9, 0), (6, 5, 10, 11, 3, 19)])
me_mesh_001.polygons.foreach_set('material_index', [0, 1, 0, 0, 0, 0, 0, 0, 1, 0, 0])
_k = set([(5, 6), (5, 10), (6, 19), (7, 8), (7, 18), (8, 9), (9, 25), (10, 11), (11, 12), (12, 27), (13, 14), (13, 21), (14, 28), (15, 16), (15, 26), (16, 24), (17, 18), (17, 22), (19, 20), (20, 21), (22, 23), (23, 24), (25, 26), (27, 28)])
me_mesh_001.attributes.new('sharp_edge', 'BOOLEAN', 'EDGE').data.foreach_set('value', [ (min(e.vertices), max(e.vertices)) in _k for e in me_mesh_001.edges])
me_mesh_001.materials.append(mat_material_023)
me_mesh_001.materials.append(mat_material_024)
me_mesh_001.use_remesh_preserve_volume = False
me_mesh_001.use_remesh_preserve_attributes = False
me_mesh_001.use_mirror_vertex_groups = False
me_mesh_001.update()
me_mesh = bpy.data.meshes.new('Mesh')
me_mesh.from_pydata([(0.8331, -1.014, -1.291), (0.6678, -0.7848, 0.8094), (0.6678, -0.7848, 0.5125), (0.6678, -0.7848, 0.1561), (0.6678, -0.7848, -0.2002), (0.8331, -1.014, -0.5565), (0.5561, -0.6922, 0.5125), (0.5561, -0.6922, 0.1561), (0.5561, -0.6922, -0.2002), (0.5561, -0.6922, -0.5565), (-1.015, -0.1234, 0.5348), (-1.005, 0.238, -0.3786), (0.8331, 1.429, -1.291), (0.8331, 1.218, -0.5565), (0.3327, 1.429, -1.291), (-0.8975, 0.6604, -1.291), (-0.9432, -1.014, -1.291), (0.5561, 0.8672, 0.5125), (0.6678, 0.9108, 0.5125), (0.6257, 0.9106, 0.5125), (0.6678, 1.116, -0.2002), (0.5561, 1.116, -0.2002), (0.6678, 1.013, 0.1561), (0.6226, 1.013, 0.1561), (0.5678, 1.013, 0.1561), (0.5561, 1.006, 0.1561), (0.5561, 1.218, -0.5565), (-1.021, -1.014, -0.5565), (-1.03, -0.6922, 0.5125), (-1.03, -0.6922, 0.1561), (-1.012, -0.6922, -0.5565), (-1.03, -0.6922, -0.3787), (-1.03, -0.6922, -0.2002), (-1.033, -0.7848, 0.1561), (-1.033, -0.7848, -0.2002), (-1.033, -0.7848, 0.5125), (0.6678, 0.836, 0.7719), (0.6678, 0.8214, 0.8094), (-0.02272, 0.3898, 0.8094), (-0.427, 0.1158, 0.8094), (-0.4076, 0.1491, 0.8094), (-0.9372, -0.7848, 0.8094), (-1.033, -0.7848, 0.7513), (0.8331, 1.218, -0.5565), (0.8331, 1.429, -1.291), (0.3327, 1.429, -1.291), (-0.8975, 0.6604, -1.291), (-0.9432, -1.014, -1.291), (0.6257, 0.9106, 0.5125), (0.5561, 0.8672, 0.5125), (0.6678, 0.9108, 0.5125), (0.6678, 1.116, -0.2002), (0.5561, 1.116, -0.2002), (0.6678, 1.013, 0.1561), (0.6226, 1.013, 0.1561), (0.5678, 1.013, 0.1561), (0.5561, 1.006, 0.1561), (0.5561, 1.218, -0.5565), (-1.033, -0.7848, 0.5125), (-1.03, -0.6922, 0.5125), (-1.03, -0.6922, -0.3787), (-1.012, -0.6922, -0.5565), (-1.03, -0.6922, -0.2002), (-1.03, -0.6922, 0.1561), (-1.021, -1.014, -0.5565), (-1.033, -0.7848, -0.2002), (-1.033, -0.7848, 0.1561), (0.6678, 0.836, 0.7719), (0.6678, 0.8214, 0.8094), (-0.02272, 0.3898, 0.8094), (-0.4076, 0.1491, 0.8094), (-0.427, 0.1158, 0.8094), (-1.033, -0.7848, 0.7513), (-0.9372, -0.7848, 0.8094)], [], [(2, 1, 73, 72, 58), (15, 16, 64, 61, 60, 11), (0, 5, 27, 47), (4, 3, 66, 65), (52, 51, 4, 65, 62, 8), (63, 66, 3, 53, 54, 55, 56, 7), (9, 8, 62, 31, 30), (7, 6, 59, 63), (39, 73, 1, 68, 38, 40), (49, 48, 50, 2, 58, 59, 6), (41, 71, 10, 42), (10, 15, 11), (30, 27, 5, 43, 57, 9), (71, 70, 10), (44, 43, 5, 0), (57, 52, 8, 9), (47, 46, 45, 44, 0), (70, 69, 10), (50, 67, 68, 1, 2), (51, 53, 3, 4), (56, 49, 6, 7), (36, 18, 19), (24, 23, 14), (42, 10, 11, 60, 32, 34, 33, 29, 28, 35), (23, 22, 20, 21, 26, 13, 12, 14), (69, 37, 36, 19, 17, 25, 24, 14, 15, 10)])
me_mesh.polygons.foreach_set('material_index', [0, 0, 0, 0, 0, 0, 1, 1, 0, 0, 0, 0, 0, 0, 0, 1, 0, 0, 0, 0, 1, 0, 0, 0, 0, 0])
_k = set([(12, 13), (12, 14), (13, 26), (14, 15), (15, 16), (16, 64), (17, 19), (17, 25), (18, 19), (18, 36), (20, 21), (20, 22), (21, 26), (22, 23), (23, 24), (24, 25), (27, 30), (27, 47), (28, 29), (28, 35), (29, 33), (30, 31), (31, 62), (32, 34), (32, 60), (33, 34), (35, 42), (36, 37), (37, 69), (38, 40), (38, 68), (39, 40), (39, 73), (41, 42), (41, 71), (43, 44), (43, 57), (44, 45), (45, 46), (46, 47), (48, 49), (48, 50), (49, 56), (50, 67), (51, 52), (51, 53), (52, 57), (53, 54), (54, 55), (55, 56), (58, 59), (58, 72), (59, 63), (60, 61), (61, 64), (62, 65), (63, 66), (65, 66), (67, 68), (69, 70), (70, 71), (72, 73)])
me_mesh.attributes.new('sharp_edge', 'BOOLEAN', 'EDGE').data.foreach_set('value', [ (min(e.vertices), max(e.vertices)) in _k for e in me_mesh.edges])
me_mesh.materials.append(mat_material_023)
me_mesh.materials.append(mat_material_024)
me_mesh.use_remesh_preserve_volume = False
me_mesh.use_remesh_preserve_attributes = False
me_mesh.use_mirror_vertex_groups = False
me_mesh.update()

# ---- objects
ob_lamp = bpy.data.objects.new('Lamp', light_lamp)
ob_camera = bpy.data.objects.new('Camera', cam_camera)
ob_cube_002 = bpy.data.objects.new('Cube.002', me_cube_010)
ob_cube_002_cell_021 = bpy.data.objects.new('Cube.002_cell.021', me_mesh_021)
ob_cube_002_cell_020 = bpy.data.objects.new('Cube.002_cell.020', me_mesh_020)
ob_cube_002_cell_019 = bpy.data.objects.new('Cube.002_cell.019', me_mesh_019)
ob_cube_002_cell_018 = bpy.data.objects.new('Cube.002_cell.018', me_mesh_018)
ob_cube_002_cell_017 = bpy.data.objects.new('Cube.002_cell.017', me_mesh_017)
ob_cube_002_cell_016 = bpy.data.objects.new('Cube.002_cell.016', me_mesh_016)
ob_cube_002_cell_015 = bpy.data.objects.new('Cube.002_cell.015', me_mesh_015)
ob_cube_002_cell_014 = bpy.data.objects.new('Cube.002_cell.014', me_mesh_014)
ob_cube_002_cell_013 = bpy.data.objects.new('Cube.002_cell.013', me_mesh_013)
ob_cube_002_cell_012 = bpy.data.objects.new('Cube.002_cell.012', me_mesh_012)
ob_cube_002_cell_011 = bpy.data.objects.new('Cube.002_cell.011', me_mesh_011)
ob_cube_002_cell_010 = bpy.data.objects.new('Cube.002_cell.010', me_mesh_010)
ob_cube_002_cell_009 = bpy.data.objects.new('Cube.002_cell.009', me_mesh_009)
ob_cube_002_cell_008 = bpy.data.objects.new('Cube.002_cell.008', me_mesh_008)
ob_cube_002_cell_007 = bpy.data.objects.new('Cube.002_cell.007', me_mesh_007)
ob_cube_002_cell_006 = bpy.data.objects.new('Cube.002_cell.006', me_mesh_006)
ob_cube_002_cell_005 = bpy.data.objects.new('Cube.002_cell.005', me_mesh_005)
ob_cube_002_cell_004 = bpy.data.objects.new('Cube.002_cell.004', me_mesh_004)
ob_cube_002_cell_003 = bpy.data.objects.new('Cube.002_cell.003', me_mesh_003)
ob_cube_002_cell_002 = bpy.data.objects.new('Cube.002_cell.002', me_mesh_002)
ob_cube_002_cell_001 = bpy.data.objects.new('Cube.002_cell.001', me_mesh_001)
ob_cube_002_cell = bpy.data.objects.new('Cube.002_cell', me_mesh)

# ---- transforms, parenting, visibility, modifiers, constraints
ob_lamp.location = (4.076, 1.005, 5.904)
ob_lamp.rotation_euler = (0.6503, 0.05522, 1.866)
ob_lamp.lock_rotations_4d = False
ob_lamp.empty_display_type = 'ARROWS'
ob_lamp.color = (0.0, 0.0, 0.0, 0.0)
ob_lamp.lineart.crease_threshold = 0.0
ob_camera.location = (7.481, -6.508, 5.344)
ob_camera.rotation_euler = (1.109, 0.0, 0.8149)
ob_camera.lock_rotations_4d = False
ob_camera.empty_display_type = 'ARROWS'
ob_camera.color = (0.0, 0.0, 0.0, 0.0)
ob_camera.display_type = 'WIRE'
ob_camera.lineart.crease_threshold = 0.0
ob_cube_002.location = (0.0, 0.0, 0.0)
ob_cube_002.lineart.crease_threshold = 0.0
ob_cube_002_cell_021.location = (-0.984, 0.3845, 3.615)
ob_cube_002_cell_021.lineart.crease_threshold = 0.0
ob_cube_002_cell_020.location = (-1.618, -1.719, 1.893)
ob_cube_002_cell_020.lineart.crease_threshold = 0.0
ob_cube_002_cell_019.location = (0.2172, 0.6335, 1.463)
ob_cube_002_cell_019.lineart.crease_threshold = 0.0
ob_cube_002_cell_018.location = (-0.1188, -0.5842, 3.428)
ob_cube_002_cell_018.lineart.crease_threshold = 0.0
ob_cube_002_cell_017.location = (-0.9346, -1.19, 1.581)
ob_cube_002_cell_017.lineart.crease_threshold = 0.0
ob_cube_002_cell_016.location = (-1.002, 0.2345, 2.915)
ob_cube_002_cell_016.lineart.crease_threshold = 0.0
ob_cube_002_cell_015.location = (-1.618, -1.719, 1.21)
ob_cube_002_cell_015.lineart.crease_threshold = 0.0
ob_cube_002_cell_014.location = (-1.225, 0.779, 1.551)
ob_cube_002_cell_014.lineart.crease_threshold = 0.0
ob_cube_002_cell_013.location = (-0.2131, 0.3815, 4.555)
ob_cube_002_cell_013.lineart.crease_threshold = 0.0
ob_cube_002_cell_012.location = (-0.1812, 0.4858, 3.79)
ob_cube_002_cell_012.lineart.crease_threshold = 0.0
ob_cube_002_cell_011.location = (-1.074, -0.5318, 3.201)
ob_cube_002_cell_011.lineart.crease_threshold = 0.0
ob_cube_002_cell_010.location = (-0.8654, 0.452, 5.165)
ob_cube_002_cell_010.lineart.crease_threshold = 0.0
ob_cube_002_cell_009.location = (-0.6337, -0.4825, 4.94)
ob_cube_002_cell_009.lineart.crease_threshold = 0.0
ob_cube_002_cell_008.location = (1.479, 1.09, 1.196)
ob_cube_002_cell_008.lineart.crease_threshold = 0.0
ob_cube_002_cell_007.location = (-0.9376, 0.3052, 4.562)
ob_cube_002_cell_007.lineart.crease_threshold = 0.0
ob_cube_002_cell_006.location = (-0.1711, 0.1092, 5.077)
ob_cube_002_cell_006.lineart.crease_threshold = 0.0
ob_cube_002_cell_005.location = (-0.2009, 0.0858, 5.633)
ob_cube_002_cell_005.lineart.crease_threshold = 0.0
ob_cube_002_cell_004.location = (-0.1244, 0.3505, 2.682)
ob_cube_002_cell_004.lineart.crease_threshold = 0.0
ob_cube_002_cell_003.location = (-0.9592, 0.3838, 4.056)
ob_cube_002_cell_003.lineart.crease_threshold = 0.0
ob_cube_002_cell_002.location = (-1.415, 0.8196, 3.282)
ob_cube_002_cell_002.lineart.crease_threshold = 0.0
ob_cube_002_cell_001.location = (-0.9113, -0.8966, 0.5224)
ob_cube_002_cell_001.lineart.crease_threshold = 0.0
ob_cube_002_cell.location = (1.196, -0.9715, 1.232)
ob_cube_002_cell.lineart.crease_threshold = 0.0

# ---- collection membership
col_collection_1.objects.link(ob_lamp)
col_collection_1.objects.link(ob_camera)
col_collection_1.objects.link(ob_cube_002)
col_collection_2.objects.link(ob_cube_002_cell_021)
col_collection_2.objects.link(ob_cube_002_cell_020)
col_collection_2.objects.link(ob_cube_002_cell_019)
col_collection_2.objects.link(ob_cube_002_cell_018)
col_collection_2.objects.link(ob_cube_002_cell_017)
col_collection_2.objects.link(ob_cube_002_cell_016)
col_collection_2.objects.link(ob_cube_002_cell_015)
col_collection_2.objects.link(ob_cube_002_cell_014)
col_collection_2.objects.link(ob_cube_002_cell_013)
col_collection_2.objects.link(ob_cube_002_cell_012)
col_collection_2.objects.link(ob_cube_002_cell_011)
col_collection_2.objects.link(ob_cube_002_cell_010)
col_collection_2.objects.link(ob_cube_002_cell_009)
col_collection_2.objects.link(ob_cube_002_cell_008)
col_collection_2.objects.link(ob_cube_002_cell_007)
col_collection_2.objects.link(ob_cube_002_cell_006)
col_collection_2.objects.link(ob_cube_002_cell_005)
col_collection_2.objects.link(ob_cube_002_cell_004)
col_collection_2.objects.link(ob_cube_002_cell_003)
col_collection_2.objects.link(ob_cube_002_cell_002)
col_collection_2.objects.link(ob_cube_002_cell_001)
col_collection_2.objects.link(ob_cube_002_cell)

# ---- scene / render settings (as saved in the file)
scene.camera = ob_camera
scene.frame_start = 1; scene.frame_end = 250; scene.frame_set(1)
scene.render.engine = 'BLENDER_EEVEE_NEXT'
scene.render.resolution_percentage = 50
scene.render.dither_intensity = 0.0
scene.cycles.use_denoising = False
scene.cycles.samples = 128
scene.cycles.sampling_pattern = 'TABULATED_SOBOL'
scene.cycles.light_sampling_threshold = 0.0
scene.cycles.use_adaptive_sampling = False
scene.cycles.use_light_tree = False
scene.cycles.blur_glossy = 0.0
scene.cycles.sample_clamp_indirect = 0.0
scene.view_settings.view_transform = 'Standard'
bpy.context.view_layer.update()
